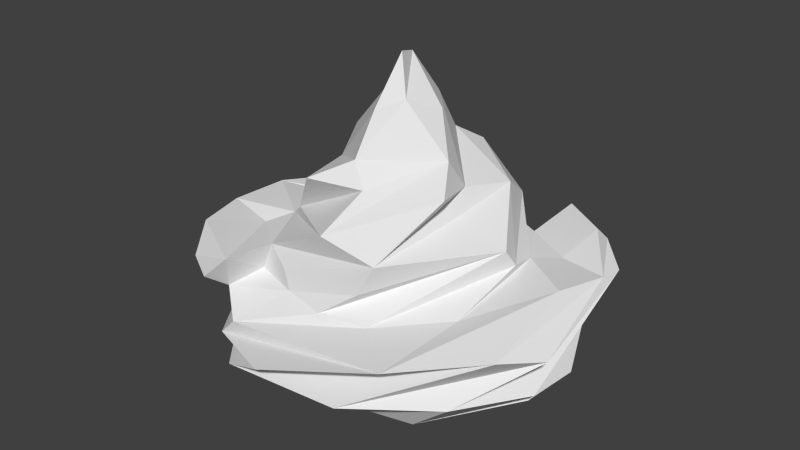 # Source: Bush1.blend  (saved by Blender 2.74.0; exported with 4.5.12 LTS)
import bpy
from mathutils import Matrix  # noqa: F401  (used for matrix-valued properties, if any)

bpy.ops.wm.read_factory_settings(use_empty=True)
scene = bpy.context.scene
scene.name = 'Scene'

# ---- collections
col_collection_1 = bpy.data.collections.new('Collection 1'); scene.collection.children.link(col_collection_1)

# ---- world
world_world = bpy.data.worlds.new('World'); scene.world = world_world
world_world.color = (0.05088, 0.05088, 0.05088)
world_world.use_sun_shadow = False
world_world.sun_shadow_jitter_overblur = 0.0
world_world.cycles.sampling_method = 'MANUAL'
world_world.cycles.sample_map_resolution = 256

# ---- meshes
me_icosphere = bpy.data.meshes.new('Icosphere')
me_icosphere.from_pydata([(-0.7801, 0.9258, 1.026), (-0.8993, 1.231, 0.397), (0.6687, 0.6845, 1.404), (0.05103, -0.8507, 1.144), (0.4431, -0.965, 1.13), (-0.2304, -0.9438, 1.059), (0.8965, 0.7187, 1.289), (0.2178, 0.8979, 1.129), (-0.6303, 0.8011, 1.363), (-0.102, 0.8153, 1.212), (0.4073, -0.653, 1.472), (0.4148, 0.7945, 1.332), (0.7126, -0.2236, 1.447), (0.4012, 0.6527, 1.476), (0.19, -0.6664, 1.558), (0.189, 0.6657, 1.561), (-0.3327, -0.6127, 1.714), (-0.3318, 0.6126, 1.716), (-0.07608, -0.6197, 1.717), (-0.077, 0.6187, 1.718), (-0.5893, 0.1312, 1.642), (-0.5897, -0.1338, 1.641), (-0.4694, 0.5832, 1.544), (-0.4744, -0.5833, 1.539), (-0.7084, 0.2396, 1.448), (0.6822, 0.2079, 1.488), (-0.4927, -0.04098, 1.77), (0.3874, -0.3289, 1.923), (0.3874, 0.3283, 1.923), (-0.3551, 0.7771, 1.331), (0.05301, 0.8133, 1.133), (0.5455, -0.3052, 1.692), (0.6284, -0.05587, 1.578), (0.5423, 0.3052, 1.696), (0.3772, -0.5831, 1.724), (-0.1581, -0.5237, 1.969), (-0.1568, 0.5237, 1.969), (0.3721, 0.5848, 1.73), (-0.5918, -0.3511, 1.592), (0.007707, -0.3329, 2.186), (0.00795, 0.3328, 2.187), (-0.5873, 0.3527, 1.601), (0.2376, -0.09252, 2.239), (0.5877, 0.1047, 1.607), (-0.2517, -0.1236, 2.166), (-0.2152, 0.2223, 2.155), (-0.2811, 0.9098, 1.225), (-0.146, 1.199, 0.7617), (0.7665, 1.326, 0.6309), (-0.2246, 0.9052, 1.073), (0.4524, 0.9436, 1.15), (1.057, 0.399, 1.102), (-0.8521, -0.1949, 1.302), (0.2429, 0.1469, 2.163), (0.002171, -0.6944, 1.413), (0.001217, 0.6908, 1.413), (0.1078, -1.345, 0.5594), (-0.3963, -0.001833, 1.952), (-0.4799, -0.4896, 1.672), (-1.092, -1.077, 0.5551), (0.4552, 1.383, 0.4095), (0.8811, 1.247, 0.4032), (0.5549, 1.351, 0.6547), (-0.4705, 0.4866, 1.669), (0.4124, 0.0131, 1.928), (-0.8033, 0.1935, 1.32), (0.8131, -0.3294, 1.335), (0.1456, -0.4251, 2.074), (-0.2907, -0.2959, 2.046), (0.1457, 0.4249, 2.075), (-0.3388, 0.3042, 2.011), (-0.433, 0.1661, 1.847), (0.2504, -0.2269, 2.094), (0.4461, -0.1553, 1.824), (0.446, 0.1547, 1.824), (-0.4152, -0.1819, 1.899), (-0.05947, 0.1799, 2.597), (0.004298, -0.209, 2.59), (-0.1794, -0.128, 2.376), (0.1535, 0.01975, 2.61), (-0.177, -0.03775, 2.548), (0.1606, 0.1358, 2.413), (0.3171, -0.03958, 2.066), (-0.1881, 0.3782, 2.067), (-0.1714, 0.156, 2.359), (0.1672, -0.1004, 2.438), (0.04704, -0.2359, 2.347), (-0.02591, 0.2555, 2.41), (0.8149, 0.5483, 1.359), (-0.2778, -0.9305, 1.204), (-0.3045, 0.1123, 2.051), (0.9376, -0.5885, 1.318), (0.8561, 0.8677, 0.9305), (-1.148, 0.2686, 0.8808), (0.9022, -0.9207, 1.001), (-0.06286, -1.347, 0.5772), (0.587, 1.404, 0.2332), (-0.7258, -1.383, 0.202), (-0.1352, -1.53, 0.2331), (-0.8875, 1.318, -0.1115), (-1.39, 0.5808, 0.3174), (-1.941, 0.2757, 0.3328), (1.728, 1.657, -0.5381), (1.404, 0.8117, 0.1949), (-1.037, 1.136, 0.1609), (-2.329, 0.3692, -0.57), (0.01315, 1.384, 0.4574), (2.276, -0.8065, 0.2614), (-0.9071, 0.1685, 1.24), (-0.9131, 0.9914, 0.7052), (2.229, 0.4793, 0.3859), (-0.9167, 0.8197, 0.9929), (-0.4351, -1.378, 0.5302), (0.1211, 1.344, 0.6104), (-1.862, 0.7016, -0.9167), (-2.449, -0.3392, -0.3556), (-2.259, 0.8159, -0.5222), (1.795, 1.013, -0.8886), (2.375, 0.4339, -0.4579), (-2.493, -0.6816, -0.1285), (2.298, 0.008873, -0.6288), (-2.31, -0.09444, -0.6202), (2.268, 0.3261, -0.6401), (-1.998, 1.204, -0.6302), (-0.7934, 1.019, -1.216), (1.072, -1.083, -1.125), (1.955, 1.565, -0.04918), (-1.6, 0.8259, -1.013), (1.847, 0.5011, -0.9365), (2.307, -0.7584, -0.4405), (-2.095, -0.6938, -0.7119), (-1.634, 1.832, -0.02918), (-1.325, 0.6651, -1.073), (-2.148, 1.16, -0.4224), (1.998, 1.06, -0.685), (0.7371, 1.088, -1.28), (0.6063, 1.635, -1.08), (0.2487, 1.56, -1.094), (-1.501, 1.848, -0.445), (-0.03258, 2.228, -0.567), (1.027, 1.995, -0.8455), (-1.02, 1.417, -1.046), (1.334, 1.951, -0.6131), (-0.9609, 0.9387, -1.167), (1.26, 0.755, -1.078), (-1.405, 0.5277, -1.081), (-1.716, 0.2497, -1.096), (-2.322, 0.5898, -0.4925), (-1.82, 0.9587, -0.886), (2.032, -0.4194, -0.7681), (-1.979, -0.9667, 0.388), (-2.056, -0.2055, -0.7301), (-2.186, 0.2477, -0.6959), (-1.946, -0.3184, -0.865), (2.127, 1.116, -0.5322), (2.211, 0.7468, -0.6107), (-1.873, -0.5135, -0.9428), (1.88, 0.3267, -0.8591), (2.199, 0.5377, -0.6495), (-2.265, 1.003, -0.3192), (-0.02526, 1.949, -0.249), (-1.948, 1.396, 0.2449), (2.147, 0.1587, -0.7151), (2.19, -0.1996, -0.6982), (2.408, -0.3979, 0.3412), (2.296, -0.4955, -0.5761), (2.239, 0.9687, 0.229), (-1.904, -1.188, 0.3551), (-2.019, 0.7091, -0.7498), (-0.1082, -2.165, -0.7509), (-0.8937, 1.89, -0.9776), (-0.3753, 2.093, -0.3399), (-1.18, -1.394, -0.03736), (-1.376, -1.592, -0.937), (2.129, 1.31, -0.1734), (1.268, -1.9, -0.05562), (-0.4987, 1.777, -0.1676), (1.561, -1.815, 0.06042), (0.4956, -2.097, -0.3629), (-0.3537, -2.187, -0.6607), (-0.8422, 1.887, -0.1713), (-0.8075, -2.159, -0.6965), (0.08357, -1.805, -0.1928), (-0.33, 1.997, -0.9298), (-1.558, -1.401, -0.9346), (1.127, 1.589, -0.07455), (-1.301, 1.606, -0.9572), (-1.486, -1.35, 0.1519), (1.368, 1.452, 0.06009), (1.616, -1.325, -0.9324), (-1.938, 1.14, 0.3714), (1.893, 1.527, 0.1748), (1.844, -1.614, 0.1219), (0.3716, 1.813, -0.1798), (-0.5746, 2.139, -0.4931), (0.8302, 2.16, -0.6491), (1.046, 1.207, -1.078), (-0.8692, -1.102, -1.239), (-1.096, -1.028, -1.123), (1.876, -0.6269, -0.9259), (-1.704, 1.672, -0.419), (1.947, -0.7673, -0.849), (-1.299, 1.155, -1.069), (-0.4448, -1.881, -1.027), (0.1517, 2.168, -0.7414), (0.7647, 1.458, -1.064), (-0.8486, 1.307, -1.098), (-1.259, -0.9049, -1.11), (0.9644, 0.8853, -1.217), (1.09, 0.8052, -1.112), (1.006, 0.5886, -1.324), (1.293, -1.05, -1.102), (1.273, 0.9471, -1.071), (-1.339, 0.8555, -1.076), (1.1, -1.649, -0.997), (-1.192, -1.928, -0.8159), (0.9452, 1.331, -1.075), (-0.7954, 2.161, -0.5408), (-0.04902, 1.817, -0.961), (0.9028, -2.125, -0.404), (0.6452, 2.157, -0.5808), (0.5996, 1.707, -0.1425), (0.8376, 1.59, -0.1477), (-0.0683, 1.745, -0.1895), (-0.5685, -2.151, -0.5609), (0.7452, -2.143, -0.7776), (1.238, -1.995, -0.6352), (0.8374, -1.787, -0.1636), (-1.864, -1.309, -0.6987), (1.502, -1.191, 0.1674), (-1.585, 1.282, 0.2224), (2.486, 0.7125, -0.1028), (-2.185, -1.276, 0.07758), (-2.097, -1.338, -0.1814), (-1.714, -1.374, -0.813), (2.064, -0.9626, 0.3761), (2.133, -1.252, 0.1956), (1.649, 1.803, -0.1576), (1.667, 1.498, -0.8004), (-1.498, 1.761, 0.1031), (-1.16, 2.101, -0.3425), (-1.872, -0.2633, 0.3251), (0.314, 1.106, 0.8124), (1.676, -1.703, -0.5618), (-0.6782, 1.762, -0.1634), (-1.038, -2.089, -0.6688), (-0.5432, -1.751, -1.081), (0.6579, -1.806, -0.2003), (1.809, 1.437, -0.6935), (0.4473, 2.168, -0.5452), (0.3174, 2.035, -0.8978), (0.2476, -2.166, -0.7411), (-0.06978, -1.982, -0.9229), (0.08486, -2.189, -0.6691), (-0.2464, 2.193, -0.5878), (0.2163, 2.184, -0.5501), (-0.05086, -2.136, -0.3523), (0.4727, -1.903, -0.236), (-0.4149, 1.924, -0.2367), (-0.186, 2.127, -0.774), (1.016, -1.78, -0.1314), (-1.182, 1.964, -0.7639), (-1.038, 1.854, -0.1522), (-1.409, 1.796, -0.8242), (-1.305, -1.795, -0.8667), (-1.368, 1.922, -0.05366), (1.635, 0.9635, -0.9865), (2.242, -0.9697, -0.4331), (1.833, 1.227, -0.7533), (-1.8, -0.8773, -0.9424), (-1.85, 1.094, -0.7682), (-2.143, 0.6497, -0.6657), (1.53, 1.643, -0.8389), (2.064, 1.289, 0.2402), (1.06, -2.048, -0.706), (-1.697, 1.273, -0.8471), (-0.8526, 2.131, -0.7541), (-0.5632, 1.914, -1.002), (0.5558, -2.151, -0.6868), (0.1686, 2.059, -0.8776), (0.3622, 2.064, -0.328), (-0.3195, -2.119, -0.8153), (0.5292, 1.892, -1.006), (0.2718, -2.027, -0.9019), (1.172, 1.859, -0.892), (-1.516, 1.462, -0.9283), (-2.015, 1.364, -0.376), (1.523, 1.211, -1.028), (1.543, -1.806, -0.6308), (0.8858, -1.252, -1.167), (-1.714, -1.04, -0.9638), (1.063, 1.727, -0.9732), (0.6866, -1.604, -1.099), (1.044, 2.099, -0.5774), (-0.7465, 1.77, -1.038), (0.2155, 1.698, -1.033), (-0.7802, 1.465, -1.08), (-0.5213, 1.498, -1.153), (0.3031, -1.924, -0.2299), (-0.04264, 2.136, -0.7349), (-0.4407, -1.931, -0.2401), (-0.2091, 2.023, -0.2887), (0.5454, 1.218, 0.7578), (-0.3826, 2.135, -0.5215), (0.8921, -2.131, -0.6179), (-1.754, -1.376, 0.2809), (0.02624, -1.48, 0.3118), (0.474, -1.366, 0.5445), (-0.1728, 1.074, 0.7904), (-0.145, -1.257, 0.7431), (-0.3521, -1.026, 0.9525), (-0.6354, -1.11, 0.892), (0.5108, -1.431, 0.2503), (0.5184, -1.284, 0.7328), (-2.334, 0.3978, 0.3914), (-1.633, 0.162, 0.2908), (-2.51, -0.07663, -0.1933), (2.33, -0.02145, 0.4721), (-2.476, 0.3982, -0.2988), (1.881, 0.7243, 0.3566), (-2.052, -1.137, -0.6167), (1.872, -1.518, -0.4819), (-1.742, -1.64, -0.5464), (1.438, 1.83, 0.05703), (1.728, 1.462, 0.2306), (1.388, 1.817, -0.7977), (0.6937, -1.983, -0.913), (1.27, -1.688, -0.8906), (1.936, -0.1531, 0.3061), (-1.504, -1.854, 0.02993), (-1.928, -1.458, -0.47), (1.815, 1.577, -0.3303), (-1.902, 1.459, -0.5448), (2.273, 0.9261, -0.3877), (1.835, -1.245, 0.3291), (1.833, 1.192, 0.3386), (1.819, -0.4334, 0.3758), (2.004, -1.359, -0.4444), (-2.09, -0.4817, 0.3596), (-1.829, -1.554, 0.1825), (-2.108, 0.5181, 0.3546), (1.745, 0.2495, 0.3169), (2.273, -0.5468, 0.3611), (-1.831, -0.4751, 0.366), (2.415, -0.883, -0.1408), (-1.556, -1.1, 0.2071), (2.424, 0.8907, -0.09126), (-2.342, -0.8498, -0.2895), (-1.435, -1.647, 0.1092), (1.402, -1.921, -0.5077), (1.388, 1.98, -0.3027), (-0.9665, -1.73, -0.1528), (-1.498, -1.86, -0.4042), (-1.042, -1.529, -0.09116), (-1.999, 1.496, 0.03984), (1.46, 1.096, 0.07749), (1.643, 1.001, 0.2383), (1.593, -1.059, 0.2122), (-2.539, 0.2632, -0.1515), (2.548, 0.4793, -0.1364), (2.488, -0.05482, -0.2828), (2.481, -0.2445, -0.3234), (-2.43, -0.5059, -0.3175), (1.977, 0.05235, 0.2975), (2.453, -0.557, -0.2812), (-1.92, -1.586, 0.009783), (-1.667, 1.02, 0.2224), (-1.344, -1.989, -0.4408), (-1.031, 1.497, -0.1022), (0.09671, -0.1606, -1.71), (0.096, 0.1605, -1.71), (0.4727, 0.05397, -1.622), (-0.1494, -0.0001289, -1.705), (0.4443, -0.3461, -1.599), (-0.6461, 0.6789, -1.553), (0.4885, -0.1553, -1.606), (0.627, -0.6613, -1.56), (0.08146, -0.402, -1.689), (-0.5478, 0.001283, -1.594), (-0.2982, 0.1943, -1.655), (0.1408, 0.3591, -1.682), (0.4929, 0.2698, -1.587), (-0.1761, -1.153, -1.408), (-0.9424, 0.6741, -1.377), (-0.7595, 0.5445, -1.541), (-1.04, 0.2132, -1.5), (-0.7652, -0.3382, -1.522), (-1.24, 0.1201, -1.209), (-0.8446, -0.5278, -1.51), (-0.002981, 0.7707, -1.635), (-0.3037, 0.9047, -1.501), (1.408, -0.1937, -1.281), (0.4511, 0.8101, -1.512), (-0.2226, 1.418, -1.31), (0.1767, -1.442, -1.282), (-0.722, -1.138, -1.343), (-0.8031, -1.273, -1.234), (-0.1126, -1.422, -1.274), (0.9857, -0.7214, -1.33), (1.684, 0.02062, -1.19), (1.157, 0.06949, -1.189), (1.504, 0.1708, -1.26), (1.028, -0.3684, -1.464), (1.496, -0.7997, -1.08), (1.146, -0.2361, -1.321), (-0.9777, -0.5317, -1.408), (0.8572, -0.1795, -1.515), (1.974, 0.3784, 0.313), (1.945, 0.5659, 0.3332), (2.545, 0.02028, 0.03402), (2.378, 0.3617, 0.379), (2.497, 0.2887, -0.2768), (-2.54, 0.03734, 0.138), (-2.356, 0.7919, -0.2964), (-2.322, -0.453, 0.3699), (-2.169, 0.4877, -0.6669), (-2.45, 0.2069, -0.4094), (-2.256, 0.7252, 0.3145), (2.032, -0.3582, 0.3274), (2.105, -0.7328, 0.3418), (-2.266, -0.094, 0.4517), (-2.143, -0.5612, -0.6738), (-2.314, -0.6362, 0.303), (2.472, -0.7156, -0.1519), (2.343, 0.6174, 0.28), (-2.455, -0.03349, -0.4138), (-2.422, -0.2759, 0.3841), (-2.261, -0.8889, -0.4643), (-2.101, 1.058, -0.607), (2.431, -0.09915, -0.4652), (-2.225, 1.194, -0.1662), (1.786, -1.263, -0.7955), (2.232, -1.174, -0.1834), (-2.009, -0.8141, -0.7293), (1.99, 1.389, -0.3503), (2.268, 1.107, 0.1101), (1.987, -1.41, -0.2803), (1.975, -1.379, 0.2155), (-1.827, -1.497, -0.634), (-1.794, 1.579, -0.5875), (-1.688, 1.679, 0.1295), (-1.635, 1.73, -0.6533), (1.744, -1.639, -0.3751), (2.312, -1.031, -0.203), (1.627, -1.673, -0.7511), (1.179, 1.971, -0.7329), (-1.782, -1.697, 0.01629), (1.766, -1.411, 0.2552), (2.036, 1.46, 0.04491), (2.126, -1.059, -0.5763), (-1.91, 0.6682, 0.3539), (2.411, 0.7343, 0.09435), (2.389, -0.4244, -0.4321), (2.431, -0.6058, 0.1377), (1.972, 0.08142, -0.7764), (-2.409, -0.2151, -0.5001), (-2.539, 0.083, -0.04537), (2.51, -0.2229, 0.158), (-2.251, -1.119, -0.2019), (2.131, 0.9574, -0.6053), (-2.322, 0.8544, 0.1721), (-2.327, 1.081, -0.09955), (1.6, 1.206, 0.2131), (-2.122, -1.082, 0.3108), (1.824, 0.9701, 0.3304), (-2.487, 0.2536, 0.2865), (-1.73, -0.9353, 0.3102), (2.043, -1.248, -0.5429), (-2.212, 0.991, -0.4763), (-2.364, -0.6724, -0.3394), (-2.436, -0.8129, 0.02007), (-2.44, 0.7389, 0.0733), (2.454, 0.5141, -0.2913), (-1.931, -0.1229, 0.3071), (-2.413, 0.5702, -0.3104), (1.638, 1.69, -0.7205), (-2.055, 1.379, -0.1745), (-1.234, -1.981, -0.6315), (1.488, 1.915, -0.1007), (1.854, 1.525, -0.5407), (-1.339, 1.995, -0.2935), (-1.002, 1.961, -0.8448), (-1.175, 2.05, -0.5545), (0.9587, 1.832, -0.9397), (0.9369, 2.094, -0.3882), (0.6951, 1.79, -1.022), (0.8115, 2.07, -0.812), (-0.9662, 2.104, -0.4523), (-0.7323, -2.044, -0.8536), (-0.8213, -2.133, -0.5224), (-1.476, 1.837, -0.6627), (1.101, 1.885, -0.1393), (0.972, 1.965, -0.2541), (-0.732, 2.099, -0.3896), (-1.174, -1.825, -0.06753), (-1.455, -1.744, -0.8179), (-1.485, 1.538, 0.1272), (-2.15, 0.2678, 0.3809), (1.583, -0.9085, 0.2297), (-2.476, 0.1111, -0.2855), (-1.522, 0.7982, 0.232), (-1.769, 1.29, 0.2865), (-1.421, -1.144, 0.1133), (1.38, -1.275, 0.09332), (-1.866, -0.8392, 0.3783), (2.179, 1.281, 0.03698), (2.1, -1.272, -0.2698), (2.404, -0.8123, 0.06933), (-2.471, -0.6219, 0.07071), (-2.484, 0.4106, 0.148), (2.511, 0.1016, -0.1804), (2.494, -0.4149, 0.09872), (-2.533, -0.1244, 0.02282), (2.406, 0.2006, 0.4024), (1.973, 0.2116, 0.3142), (2.151, 1.159, -0.3588), (-1.91, 0.8535, 0.358), (1.352, 1.224, 0.06602), (1.206, 1.341, -0.05387), (-1.247, 1.795, -0.03837), (1.17, -1.681, -0.07242), (0.8449, -1.99, -0.2314), (-1.059, 2.032, -0.2104), (1.391, -1.694, 0.07343), (1.239, -1.867, -0.8373), (1.63, 1.74, -0.3929), (-1.512, 1.893, -0.2221), (1.782, 1.705, -0.02112), (-1.528, -1.594, -0.841), (-2.146, 0.8784, -0.6388), (2.196, -0.3551, -0.6939), (1.302, 1.428, -1.005), (-1.177, 1.266, -1.07), (-1.641, 1.446, -0.8315), (1.95, -1.147, -0.6976), (2.062, 1.254, -0.4428), (2.531, -0.3858, -0.1835), (2.143, -0.03698, 0.3862), (-2.548, 0.4039, -0.01988), (-2.452, -0.08789, 0.3775), (2.382, 0.759, -0.2641), (-0.6134, 2.136, -0.6762), (1.592, -1.772, -0.4208), (-2.219, 0.07486, 0.3907), (-2.462, 0.06738, 0.2972), (2.241, -0.3881, 0.3677), (2.518, -0.06868, 0.1856), (2.362, 0.942, 0.07069), (1.925, -0.8233, 0.3633), (1.955, -1.109, 0.3753), (-2.261, 1.169, 0.01783), (-1.817, 1.034, 0.3221), (-2.338, 1.002, 0.07133), (-1.691, -1.202, 0.2873), (2.223, -1.233, 0.0009972), (1.227, -1.301, 0.02704), (-1.838, 1.642, 0.03122), (-2.053, -1.446, -0.01993), (1.558, 1.638, 0.1391), (-1.567, -1.53, 0.1754), (-1.651, -1.719, -0.4256), (1.717, -1.754, -0.01495), (1.253, 1.765, -0.02138), (-0.6229, -1.936, -0.2438), (-0.9885, 1.684, -0.1446), (1.476, -1.907, -0.2972), (1.291, -2.042, -0.4481), (0.4517, 1.95, -0.2653), (0.2328, -2.205, -0.5371), (0.336, -1.923, -0.9593), (1.253, 2.047, -0.4695), (1.463, 1.898, -0.4531), (-1.727, 1.755, -0.1467), (1.41, 1.673, 0.09388), (1.378, -1.49, 0.08178), (-1.483, 1.139, 0.1364), (1.867, 1.368, 0.2665), (1.97, -1.534, 0.04523), (1.807, -1.073, 0.3322), (1.678, -1.216, 0.2757), (-2.028, -1.221, 0.2138), (1.961, 0.8826, 0.3611), (2.162, -1.009, 0.2203), (-1.267, 0.4986, 0.4438), (-1.437, -0.2365, 0.632), (1.162, -1.023, 0.2028), (-1.333, -1.375, 0.06076), (1.771, 1.648, 0.1242), (-1.349, 1.693, 0.05426), (-1.306, -1.517, 0.03373), (1.432, -1.882, -0.1142), (-1.881, 1.508, -0.3742), (1.857, -1.577, -0.3109), (-2.042, 1.214, 0.2417), (-2.15, -1.21, -0.2942), (-2.012, -1.398, -0.3258), (2.136, 1.069, 0.2448), (-2.379, -0.952, -0.1209), (-2.233, -1.054, 0.1731), (2.562, -0.3465, -0.04205), (2.529, 0.2118, 0.08614), (-2.375, -0.7245, 0.1615), (2.56, 0.2616, -0.09057), (2.491, -0.1576, 0.3372), (-2.046, 0.05024, 0.3155), (2.477, 0.4709, 0.1363), (-2.534, 0.5632, -0.1035), (1.52, 1.404, 0.1648), (0.2723, -1.476, 0.2331), (-2.211, 1.099, 0.1967), (0.5377, -1.344, 0.6555), (0.667, -1.4, 0.2086), (-0.7989, 1.291, 0.6215), (-2.564, -0.352, -0.03889), (-0.07093, 1.309, 0.6056), (0.4053, -1.413, 0.3558), (1.257, 1.063, 0.07768), (-1.799, 1.406, -0.7206), (-2.104, 0.8595, 0.3679), (0.6317, 1.873, -0.2035), (-1.445, -0.7767, -1.069), (2.073, -1.415, -0.07301), (1.223, 0.3689, 0.6474), (-0.6607, 1.392, 0.1378), (-1.081, -0.7946, -1.131), (2.027, 1.041, 0.3837), (-0.1766, -1.51, -0.01069), (-0.675, -1.657, -0.1101), (1.52, -0.03464, 0.344), (-0.2601, 1.29, 0.6485), (-0.09739, -0.8333, 1.205), (-0.3433, -0.7882, 1.332), (-0.9608, 1.156, 0.6118), (-0.6196, 1.226, 0.7762), (-1.747, 0.3333, 0.3673), (-2.247, -0.8094, 0.29), (-1.423, -0.01314, -1.316), (0.2278, -1.144, 0.7843), (0.4099, -0.808, 1.326), (-1.039, 0.6409, 0.9964), (1.08, 0.6585, 0.8023), (-0.7252, 0.9247, 1.252), (-0.9818, 0.5436, 1.27), (1.303, -0.1205, 0.8618), (0.8395, 0.9923, 0.8124), (0.3863, -1.41, -1.307), (1.264, 0.258, 0.756), (1.115, 0.6223, -1.139), (-1.106, 0.4444, 0.9518), (-0.896, 0.2156, -1.546), (-0.7028, 0.3489, -1.537), (0.8197, 0.2366, 1.311), (0.7256, 0.3783, 1.422), (-1.072, 0.3882, -1.375), (0.9706, 0.2653, 1.156), (0.7736, 0.3399, -1.53), (1.301, 0.2578, 0.5302), (-2.425, 0.8912, -0.04592), (-0.8101, 0.383, 1.38), (-1.226, 0.3688, 0.5497), (-1.793, 1.536, 0.2055), (1.087, 0.7513, 0.5621), (1.058, 0.9712, 0.5585), (-1.883, 1.585, -0.187), (1.159, 0.5603, 0.5548), (-1.128, 0.6786, 0.5107), (0.2353, -1.323, -1.396), (0.7918, -1.333, 0.3567), (-0.881, -1.38, -0.05937), (-0.2054, -1.003, 0.8557), (-0.4403, -1.403, -1.305), (0.473, -1.057, 0.8674), (-2.363, 0.1134, -0.5708), (-0.6448, -1.398, 0.03781), (-1.154, 1.006, -1.107), (1.007, 0.7204, 1.072), (1.388, 0.02456, 0.5147), (0.6473, -1.409, 0.03255), (-1.123, 0.7736, -1.092), (1.08, 0.5565, 0.9348), (-1.184, 0.8772, 0.3388), (1.279, 0.4596, 0.4263), (-2.157, 1.295, 0.1135), (-0.566, -1.408, 0.2545), (-1.025, 1.183, -1.102), (-0.463, 1.312, 0.669), (0.8457, 0.8839, 1.16), (1.397, 0.5819, 0.3096), (0.7457, 0.6092, -1.543), (-0.8709, 0.6644, 1.364), (0.6466, -1.839, -1.045), (1.052, -0.7631, 0.9566), (0.1499, 1.061, 0.7957), (-0.2069, 0.9664, 0.8894), (0.3684, -1.767, -0.1413), (0.322, 1.404, 0.2805), (1.286, -0.6034, 0.8176), (0.2639, 1.49, 0.1701), (0.3941, -2.184, -0.6094), (-0.2452, -1.329, 0.6004), (1.555, -0.2847, -1.217), (-1.243, -0.2673, 0.9583), (-0.7014, -0.9035, 1.298), (1.001, -1.379, -1.102), (1.303, 1.156, -1.075), (-1.346, 0.7623, 0.1717), (-1.351, 1.336, 0.03167), (1.608, 0.8016, 0.2699), (1.37, 0.5222, -1.119), (-1.553, 1.242, -1.015), (-1.795, -0.05359, -1.114), (1.955, -0.2106, -0.8139), (-2.305, -0.3416, -0.6051), (1.843, 0.03311, -1.083), (1.282, -0.5868, -1.15), (-1.532, -0.4027, -1.158), (1.593, -1.844, -0.1925), (-1.955, -0.7358, -0.8779), (-1.766, -1.185, -0.8616), (-2.161, -0.943, -0.6049), (2.182, -0.6541, -0.6516), (1.638, -0.9357, -1.054), (2.321, 0.7211, -0.4275), (2.408, 0.163, -0.5073), (-1.557, -0.5722, -1.078), (1.708, -0.4413, -1.059), (2.147, -1.164, -0.4218), (1.529, 0.007902, -1.312), (1.46, -0.9935, -1.102), (-0.231, 1.502, 0.1352), (0.7233, -2.158, -0.5394), (-0.3212, -1.572, -0.0708), (1.441, -1.377, -1.018), (0.008263, -1.511, -1.165), (-0.1222, -0.9687, -1.429), (-0.9587, -1.247, -1.142), (0.628, -0.8463, -1.494), (-1.389, 0.2073, -1.277), (-1.466, 0.9992, -1.078), (-2.028, -1.296, -0.505), (-1.853, -1.572, -0.2683), (1.85, -1.646, -0.1341), (-1.634, -0.8767, -1.043), (1.749, -1.151, -0.9142), (-1.733, -0.6666, -1.027), (-2.29, -0.6837, -0.5227), (1.776, 0.3084, -1.017), (-1.611, 0.5918, -1.014), (1.098, -0.07039, -1.295), (-0.2852, 1.528, -1.161), (-0.7995, 0.7309, -1.506), (0.3516, -0.8136, -1.562), (0.09893, -0.8996, -1.523), (-0.3826, -1.683, -1.12), (0.5346, 1.214, -1.372), (0.6709, -2.026, -0.2678), (0.0784, -1.641, -0.1121), (1.414, -1.835, -0.7835), (-0.05023, -1.96, -0.2467), (-2.199, -1.081, -0.4075), (1.918, -1.316, -0.6533), (-1.837, -0.2601, -1.037), (-2.043, 0.5119, -0.7663), (-0.491, 0.8464, -1.499), (0.4807, 0.6624, -1.58), (0.3716, 1.324, -1.363), (0.1792, -1.014, -1.409), (-0.6836, 1.325, -1.144), (-1.654, -1.812, -0.1408), (1.848, -0.932, -0.8993), (1.444, -0.635, -1.082), (2.137, -0.88, -0.6442), (2.328, -0.2886, -0.5908), (-1.56, 0.369, -1.106), (-1.62, -0.181, -1.208), (-0.3536, -1.006, -1.395), (0.1012, 0.8919, -1.532), (0.3458, 0.4424, -1.621), (1.476, 1.439, -0.9643), (1.131, 1.421, -1.048), (-0.1702, -2.221, -0.5205), (0.07167, -2.228, -0.465), (-0.5539, -1.508, -0.04134), (-0.2403, 1.857, -0.2009), (1.52, 0.8083, -1.049), (1.911, -0.4734, -0.9305), (-1.994, 0.9252, -0.7289), (1.478, 0.3318, -1.199), (1.357, -0.366, -1.254), (0.8931, 0.5677, -1.476), (-0.1236, 0.9419, -1.458), (-0.123, 0.1943, -1.704), (-0.5318, -1.795, -0.1627), (-0.3891, -0.695, -1.598), (-0.123, -0.1945, -1.704), (-0.3233, 0.4594, -1.628), (-0.3401, -0.4328, -1.623), (-0.4695, 0.1903, -1.606), (0.6619, 0.2046, -1.532), (-0.6264, -0.1544, -1.545), (0.2627, -0.4813, -1.648), (0.2951, 0.831, -1.562), (0.277, 2.189e-05, -1.662), (-0.4524, -0.2595, -1.603), (0.6758, 0.7881, -1.502), (-0.4714, 0.6349, -1.585), (-0.6293, 0.1859, -1.542), (-0.4562, 1.373, -1.273), (0.712, 1.442, -0.1371), (0.4453, -0.6194, -1.595), (0.2237, 0.9674, -1.446), (0.7128, 0.9464, -1.422), (-0.3493, 1.002, -1.365), (0.4334, 1.521, -1.15), (-0.7145, -2.081, -0.3249), (0.6661, -1.047, -1.392), (0.6141, -1.461, -1.171), (-0.9474, -0.9148, -1.175), (-0.813, -1.438, -1.115), (-0.5637, -1.145, -1.391), (-1.148, 1.721, -0.9595), (0.9357, -0.8703, -1.226), (1.075, 0.9925, -1.104), (-1.196, 1.587, -0.039), (1.469, 1.014, -1.084), (0.2643, -1.506, 0.03678), (-0.6462, 2.105, -0.8546), (0.3828, 1.776, -1.069), (-0.1761, 2.169, -0.3697), (0.1772, 2.164, -0.3636), (0.4451, 1.584, -0.1114), (0.4625, 0.9975, 0.8924), (0.09977, 1.678, -0.1433), (-0.5969, 2.005, -0.2648), (-0.2425, -1.768, -0.1495), (0.4867, -1.543, -0.04567), (-0.4432, -2.099, -0.356), (0.899, 1.835, -0.1469), (0.08803, -2.047, -0.9048), (0.809, -1.385, -1.14), (0.782, 1.267, -1.127), (-0.2652, -1.943, -0.969), (-1.365, 1.938, -0.5696), (1.05, 1.266, -0.1227), (-1.382, -1.324, -1.058), (0.4348, -1.588, -1.144), (0.2238, -1.582, -1.116), (-0.1952, -1.637, -1.067), (-0.8895, 2.055, -0.2809), (-0.6322, -1.502, -1.136), (1.028, -1.981, -0.1799), (1.073, -1.906, -0.8976), (-0.9857, -1.518, -1.057), (1.157, 2.103, -0.338), (1.23, -0.7846, -1.098), (-0.2729, 1.57, -0.09559), (-1.378, -0.4971, -1.175), (-0.8955, 0.8308, -1.32), (-0.4115, -1.251, -1.4), (-0.259, -1.479, -1.23), (-1.034, 2.096, -0.646), (0.137, 1.449, -1.281), (-0.9318, -1.956, -0.9293), (0.3697, -1.207, -1.406), (-1.079, -1.952, -0.152), (-0.655, -1.919, -1.005), (0.8809, -2.007, -0.914), (0.6261, 1.398, -0.000793), (2.027, 0.8385, -0.7313), (-1.197, -1.258, -1.1), (1.498, -0.4678, -1.118), (0.7601, 1.307, 0.2575), (0.1994, -1.813, -1.002), (-1.372, -1.968, -0.122), (1.089, -0.8717, -1.108), (1.048, 1.114, 0.1915), (-1.7, 0.8391, 0.3237), (-1.204, -1.457, -1.04), (0.4727, -2.033, -0.917), (-1.043, 0.611, -1.195), (0.5851, 1.387, -1.199), (-0.598, 1.651, -1.091), (0.828, -0.9539, -1.355), (-0.3274, -0.8846, -1.529), (-0.2151, -0.6046, -1.655), (-0.1702, 0.6383, -1.662), (0.004784, -0.7052, -1.659), (0.08353, 0.5225, -1.689), (0.8929, 1.676, -1.035), (-0.6207, 1.105, -1.318), (-0.8845, 1.616, -1.04), (0.04852, 1.624, -1.0), (-0.8497, 1.54, -0.1671), (0.8793, 1.04, -1.143), (1.105, 0.4831, -1.237), (0.3455, 2.163, -0.748), (-0.2973, 1.781, -1.04), (-0.07415, 1.477, -1.238), (0.02814, -1.376, -1.359), (0.3379, 1.143, -1.393), (0.5898, 2.076, -0.8847), (-0.1457, 1.606, -1.031), (-0.4106, 1.207, -1.357), (0.149, 1.267, -1.4), (0.2136, 1.913, -0.2389), (0.1819, 1.865, -0.9708), (1.283, 1.683, -0.9311), (0.9139, 1.151, 0.669), (-1.167, -0.03361, -1.177), (-2.133, 0.07618, -0.7222), (1.911, -0.0389, -0.9148), (-2.537, 0.2454, 0.07227), (-1.863, 0.1119, -1.024), (-2.52, -0.169, 0.2101), (-1.329, 1.35, -1.037), (-0.9051, 0.8227, 0.8128), (-1.274, 1.091, 0.08704), (1.914, 0.1826, -0.8919), (1.584, 0.5789, -1.009), (2.028, 0.596, -0.7913), (1.536, 1.815, -0.6036), (1.361, 0.1222, -1.276), (1.269, 0.3468, -1.214), (-1.177, 0.3056, -1.253), (1.705, -0.1252, -1.153), (2.55, -0.1689, -0.02489), (0.5319, 2.088, -0.3508), (-0.07845, 1.543, -0.09656), (-0.04958, -1.105, 0.797), (-0.311, 1.419, 0.2962), (-0.1273, 1.476, 0.2703), (-0.4458, 1.374, 0.4408), (0.07454, 1.447, 0.3216), (-0.3205, -1.418, 0.3297), (-0.388, 2.172, -0.7088), (-0.5689, -0.7948, 1.357), (1.961, 1.375, -0.5392), (0.8733, 1.356, -0.1111), (1.149, 0.9747, 0.313), (-0.7011, 0.908, -1.439), (-0.6028, 0.9979, 1.001), (0.2131, -0.912, 1.108), (-0.5242, -1.328, 0.7082), (-0.01135, 0.9899, 0.7999), (-0.4114, 1.01, 0.8847), (-0.7774, 1.311, 0.2715), (-0.5596, 1.386, 0.28), (0.788, 1.96, -0.9674), (0.6772, 0.981, 0.9862), (-1.141, 1.004, 0.2484), (-0.4739, -1.108, 0.8462), (0.8111, -1.382, -0.06979), (-0.807, -1.326, 0.3698), (1.774, -1.48, -0.7142), (-1.244, -0.8584, 0.5937), (1.216, -1.507, -1.024), (-0.9513, -1.056, 0.7805), (2.281, 1.129, -0.153), (2.177, 0.7418, 0.3513), (0.4068, 0.9446, -1.408), (0.1802, 0.717, -1.644), (0.04489, 1.098, -1.381), (0.7909, -0.6118, -1.534), (-0.5586, 0.4497, -1.568), (-0.922, 0.4858, -1.478), (-0.9668, -0.3769, -1.505), (-0.6097, -0.417, -1.558), (-0.5821, -0.9048, -1.462), (1.017, 0.3231, -1.488), (1.036, -0.1925, -1.505), (0.6282, -0.001634, -1.549), (0.04611, -1.171, -1.399), (0.1808, -0.7182, -1.643), (0.4168, -1.001, -1.399), (2.203, -0.2326, 0.4249), (2.513, 0.1627, 0.2584), (-1.658, -0.1542, 0.2942), (-0.6644, -0.6189, -1.558), (2.002, -0.5688, 0.3532), (-0.9111, -0.1524, -1.55), (0.66, -0.718, 1.398), (-1.362, -0.9704, 0.1207), (0.8861, -0.1689, 1.25), (-0.8676, -0.6616, 1.37), (-1.239, -1.151, 0.08344), (-0.995, -0.6868, -1.323), (-1.804, 0.4017, -0.9936), (1.044, -0.6771, 1.175), (1.012, -1.132, 0.2006), (2.203, 0.2249, 0.4257), (1.762, -0.8944, 0.3374), (1.433, -0.9217, 0.1129), (2.117, -0.01933, -0.7306), (1.173, -0.3978, -1.311), (-1.643, -1.675, 0.1482), (-2.06, -0.7021, 0.3652), (-1.261, -0.6785, -1.099), (-2.111, -0.2679, 0.3805), (-1.68, -1.593, -0.7441), (1.18, -0.9959, 0.3606), (1.62, -0.4091, 0.3468), (1.181, -0.5666, 0.9892), (-1.491, -1.842, -0.6673), (1.187, -0.9367, 0.6161), (-1.486, 0.08534, 0.3809), (-1.49, -0.6253, 0.3155), (-1.357, -0.8321, 0.2196), (-1.434, -0.05474, 0.6258), (-1.114, -0.3226, 1.087), (1.794, 0.4327, 0.3723), (1.083, -0.6515, -1.188), (1.85, -0.2305, -1.048), (2.308, -1.079, 0.07503), (-1.165, -0.4241, -1.307), (-1.342, -0.1879, -1.289), (-2.349, -1.028, 0.03625), (1.114, -0.3491, 1.091), (1.184, -0.1269, 1.005), (1.471, -0.4667, 0.4414), (-1.556, 0.38, 0.3349), (-1.11, -0.6053, 1.072), (-1.382, -0.2181, 0.8351), (-1.463, -0.4952, 0.4388), (-2.385, 0.09742, 0.4562), (1.587, 0.1411, 0.3033), (1.235, -0.09406, -1.22), (-1.143, -0.06638, 1.022), (2.078, 0.36, -0.7303), (-1.347, 0.1724, 0.6146), (-0.7986, -0.7217, -1.517), (0.8592, -0.7695, 1.327), (-0.8007, -0.975, -1.362), (0.8106, -0.9417, 1.158), (1.024, -1.251, 0.02025), (2.04, -0.6079, -0.8038), (-0.9621, -1.178, 0.2423), (-1.44, -0.4184, 0.6383), (-1.937, -0.9921, -0.7769), (1.361, -0.627, 0.6457), (-1.787, 0.52, 0.3891), (1.524, 0.3965, 0.3291), (1.813, 0.7637, -0.9391), (-1.068, 0.1749, 1.013), (1.129, 0.2355, -1.279), (-1.227, 0.3623, 0.7485), (0.986, 0.1151, -1.537), (-0.9797, 0.06299, 1.143), (0.8287, 0.01162, -1.537), (-0.8371, 0.01301, 1.298), (1.001, -0.5387, -1.394), (-1.251, 0.492, -1.193), (-1.612, 0.111, -1.254), (1.121, 0.3031, 0.9452), (1.259, 0.05934, 0.8943), (-1.042, -0.522, 1.231), (0.7808, -0.3738, -1.531), (-0.8291, -0.4165, 1.382), (0.6792, -0.1666, -1.527), (1.973, -0.9715, -0.7361), (0.7923, -1.145, -1.287), (-1.354, -1.079, -1.111), (1.242, -1.136, 0.09645), (0.7426, -0.4713, 1.43), (-0.7224, -0.2042, 1.43), (-1.359, -0.6437, 0.6022), (-1.153, -1.032, 0.2342), (-0.7711, -0.9823, 1.033), (1.539, -1.486, 0.1821), (-1.21, -0.9651, 0.3938), (-0.8683, -1.551, -0.1321), (-1.05, -1.247, 0.01787), (1.674, -0.1873, 0.2942), (-1.662, -0.3787, 0.3442), (-2.038, -0.4716, -0.7888), (1.455, -0.3404, 0.6282), (-1.579, -0.8237, 0.2457), (1.487, -0.7092, 0.2428), (-0.9597, -0.8556, 0.9488), (1.188, -1.245, -1.104), (1.49, -1.206, -1.075), (-1.168, -0.7784, 0.8212), (0.9667, -1.516, -0.123), (-1.101, -0.1444, -1.383), (0.865, -1.155, 0.7804), (-0.9631, 0.04147, -1.548), (-1.098, -1.706, -0.9842), (0.9354, 0.04346, 1.179), (1.053, -0.1268, 1.112), (1.328, -2.042, -0.2746), (1.111, -2.113, -0.4373), (-0.9267, -1.253, 0.6062), (1.041, -1.113, 0.646), (-0.7734, -1.339, 0.6476), (-0.9535, -2.121, -0.3738), (-0.644, -1.296, -1.317), (0.7178, -1.012, 0.9557), (0.7202, -1.363, 0.6367), (0.5584, -1.292, -1.354), (-1.193, -2.095, -0.3786), (0.8741, -1.286, 0.6301), (-0.5145, -1.014, 0.9848), (1.427, -0.1151, 0.7228), (-1.947, -0.09189, -0.8717), (1.201, -0.7786, 0.7809), (-1.562, -1.177, -1.058), (0.9943, -0.9036, 0.8445), (1.791, 0.01012, 0.2943), (2.546, -0.5227, -0.05235), (0.6813, -1.244, 0.7915), (0.03538, -1.286, 0.7272), (-0.3254, -1.229, 0.759), (-0.7567, -1.208, 0.8), (-1.327, -0.4763, 0.865), (-1.264, 0.1114, 0.8679), (-1.131, 0.5602, 0.7719), (-0.799, 1.132, 0.7834), (-0.3342, 1.159, 0.7808), (0.03549, 1.253, 0.7441), (0.7191, 1.168, 0.7942), (0.9472, 0.8031, 0.787), (1.168, 0.4896, 0.7727), (0.187, -0.5567, 1.875), (0.1912, -0.7692, 1.311), (0.2621, -0.9846, 0.8662), (1.069, 0.08189, 1.065), (0.7611, 0.003635, 1.398), (0.5137, -0.0004254, 1.742), (-0.4312, -0.367, 1.851), (-0.6549, -0.473, 1.473), (-0.907, -0.8034, 1.244), (-0.4298, 0.3677, 1.853), (-0.646, 0.472, 1.477), (-0.9169, 0.8176, 1.171), (0.187, 0.5567, 1.875), (0.1894, 0.766, 1.313), (0.2597, 0.9554, 0.9082), (0.5906, 0.43, 1.543), (0.9922, 0.5119, 1.271), (0.6418, 0.9109, 1.284), (-0.192, 0.7051, 1.42), (-0.05282, 0.8774, 0.995), (-0.4665, 0.9347, 1.206), (-0.6897, -0.002259, 1.491), (-0.9771, 0.3241, 1.183), (-0.9784, -0.1866, 1.177), (-0.1927, -0.7058, 1.418), (-0.4676, -0.9617, 1.172), (-0.0553, -0.89, 0.9464), (0.5978, -0.4277, 1.536), (0.6331, -0.9328, 1.276), (0.9717, -0.3919, 1.273), (1.221, 0.6559, 0.3868), (1.285, 0.9358, 0.1788), (1.035, 1.121, 0.4386), (-0.1774, 1.365, 0.4672), (-0.4746, 1.455, 0.09943), (-0.6867, 1.391, 0.5156), (-1.378, 0.3073, 0.4123), (-1.791, 0.01012, 0.2943), (-1.477, -0.2287, 0.4428), (-0.6157, -1.41, 0.4553), (-0.4332, -1.467, 0.09219), (-0.1669, -1.416, 0.4168), (1.014, -1.179, 0.3895), (1.313, -0.914, 0.2052), (1.351, -0.7298, 0.432), (0.4746, 1.455, 0.09943), (0.2383, 1.53, -0.06407), (-1.285, 0.9358, 0.1788), (-1.123, 1.269, -0.03998), (-1.486, 0.9349, 0.08028), (-1.983, -1.414, 0.2108), (-1.271, -1.704, 0.01987), (0.4332, -1.467, 0.09219), (0.238, -2.085, -0.3066), (0.6468, -1.607, -0.1259), (-1.942, 0.2019, -0.8349), (1.644, 1.769, 0.07752), (0.351, -1.311, 0.6676), (-1.109, -0.9774, 0.6888), (-1.033, 0.8524, 0.6286), (0.3689, 1.259, 0.7173), (1.372, 0.1088, 0.672), (0.0, 0.0, 2.676), (-0.2352, -1.337, -1.391), (-0.1909, -0.8096, -1.597), (-0.119, -0.4297, -1.689), (0.2997, -0.2266, -1.652), (0.5996, -0.4565, -1.563), (0.877, -0.7876, -1.454), (0.8881, -1.7, -1.041), (0.3745, -1.775, -1.082), (-0.03859, -1.73, -0.9685), (1.679, 1.216, -0.9279), (1.662, 0.188, -1.181), (1.709, -0.6445, -1.039), (0.298, 0.2266, -1.652), (0.5971, 0.4591, -1.563), (0.8921, 0.7997, -1.394), (-1.092, 0.09759, -1.275), (-0.716, 0.002685, -1.517), (-0.3727, -0.0002671, -1.646), (-0.7742, -1.736, -1.057), (0.2039, 1.375, 0.4316), (1.355, -0.3479, 0.8665), (-0.5503, 1.557, -0.1183), (-1.719, -0.378, -1.069), (-0.1523, 1.277, -1.401), (-0.1894, 0.8069, -1.599), (-0.119, 0.4297, -1.689), (-1.706, 1.098, -0.9544), (-1.582, 1.62, -0.8144), (-1.222, 1.992, -0.1466), (-0.0527, 2.048, -0.901), (0.7777, 2.078, -0.3161), (1.318, 1.965, -0.1087), (1.494, -0.211, 0.4137), (1.78, -0.6922, 0.3874), (1.438, 0.8977, 0.04802), (1.625, 0.6064, 0.3319), (1.417, 0.2808, 0.3958), (0.1876, -1.429, 0.3905), (0.0, -1.547, 0.106), (-0.2579, -2.023, -0.2755), (1.212, -1.473, -0.03485), (0.8825, -1.234, 0.08462), (0.5924, -1.407, 0.4145), (-1.348, -0.7578, 0.3955), (-1.747, -0.7112, 0.3798), (-2.442, -0.4894, 0.1962), (-0.8202, -1.869, -0.1658), (-0.8825, -1.234, 0.08462), (-1.042, -1.162, 0.4079), (-1.053, 1.099, 0.3988), (-0.8844, 1.232, 0.08478), (-0.7329, 1.42, -0.0836), (-2.406, 0.571, 0.2042), (-1.56, 0.5761, 0.2927), (-1.228, 0.6761, 0.3593), (0.6602, 1.395, 0.4683), (0.8844, 1.232, 0.08478), (1.144, 1.187, 0.01406), (0.0, 1.54, 0.1523), (-0.5291, -2.115, -0.8206), (1.508, -1.571, -0.8911), (0.0, 0.0, -1.755)], [], [(629, 1154, 931), (394, 666, 645), (394, 846, 733), (973, 863, 766), (395, 1094, 197), (666, 394, 898), (396, 735, 197), (397, 733, 859), (397, 1184, 898), (647, 210, 208), (398, 1010, 821), (789, 210, 968), (399, 713, 924), (400, 1043, 921), (400, 1025, 748), (787, 401, 921), (1206, 761, 774), (738, 213, 127), (402, 1049, 1055), (403, 728, 854), (387, 908, 636), (721, 403, 1195), (737, 387, 636), (985, 405, 388), (386, 966, 388), (406, 1057, 1047), (406, 969, 1055), (407, 1009, 341), (407, 989, 110), (408, 958, 319), (1009, 407, 408), (409, 925, 360), (975, 600, 605), (410, 605, 110), (975, 513, 317), (470, 601, 508), (772, 452, 165), (316, 456, 358), (346, 540, 333), (606, 474, 318), (416, 318, 105), (460, 657, 471), (582, 1012, 107), (415, 105, 147), (415, 762, 152), (762, 415, 271), (416, 672, 425), (417, 1236, 340), (505, 174, 448), (705, 500, 1237), (978, 342, 418), (235, 548, 990), (154, 515, 333), (420, 997, 604), (913, 539, 412), (421, 1073, 130), (421, 745, 712), (500, 876, 1237), (422, 995, 338), (540, 231, 472), (107, 453, 342), (547, 346, 435), (424, 958, 110), (723, 411, 360), (336, 418, 328), (602, 510, 411), (426, 997, 420), (316, 425, 115), (546, 409, 975), (116, 529, 168), (428, 133, 123), (911, 456, 412), (429, 361, 772), (573, 188, 558), (430, 133, 159), (876, 551, 516), (726, 506, 337), (1061, 555, 503), (432, 726, 267), (433, 719, 130), (433, 717, 1037), (719, 320, 759), (434, 936, 331), (123, 270, 786), (167, 553, 466), (436, 321, 337), (436, 621, 741), (192, 447, 1067), (437, 621, 236), (228, 438, 330), (330, 595, 739), (439, 617, 332), (477, 1098, 367), (1171, 557, 365), (660, 496, 440), (617, 275, 270), (441, 1211, 439), (442, 243, 321), (442, 741, 716), (443, 1012, 432), (443, 267, 344), (444, 1244, 953), (243, 288, 444), (214, 327, 851), (445, 140, 293), (263, 490, 842), (288, 757, 444), (447, 192, 437), (362, 119, 613), (448, 191, 273), (448, 174, 126), (449, 1058, 771), (760, 467, 337), (450, 618, 340), (450, 1039, 876), (451, 958, 424), (745, 469, 362), (116, 413, 159), (672, 416, 105), (419, 107, 342), (1158, 473, 241), (162, 122, 723), (122, 1027, 158), (455, 115, 425), (455, 121, 712), (360, 429, 723), (456, 316, 412), (164, 457, 603), (120, 992, 162), (105, 152, 672), (233, 594, 739), (459, 154, 333), (459, 155, 868), (772, 163, 120), (426, 913, 1229), (430, 550, 682), (461, 159, 657), (1217, 548, 419), (462, 607, 355), (167, 580, 1171), (347, 597, 470), (131, 572, 440), (166, 547, 435), (319, 581, 464), (115, 362, 613), (580, 232, 1171), (346, 547, 451), (467, 760, 449), (467, 726, 337), (468, 133, 428), (468, 116, 159), (463, 598, 232), (759, 458, 347), (470, 119, 347), (470, 1015, 635), (471, 1236, 417), (471, 657, 606), (472, 231, 359), (472, 118, 722), (508, 1229, 613), (164, 511, 457), (474, 606, 413), (474, 147, 318), (475, 238, 272), (475, 920, 102), (476, 286, 430), (476, 682, 354), (1088, 565, 175), (352, 367, 873), (478, 237, 350), (478, 1215, 323), (479, 102, 331), (479, 936, 248), (480, 842, 138), (480, 265, 1212), (842, 480, 240), (481, 860, 276), (482, 261, 842), (482, 240, 860), (483, 140, 284), (483, 888, 947), (947, 485, 282), (484, 293, 195), (481, 170, 820), (485, 136, 282), (486, 195, 140), (486, 947, 900), (487, 860, 240), (487, 848, 217), (488, 181, 862), (488, 865, 1243), (489, 181, 224), (489, 814, 1093), (490, 263, 441), (490, 138, 842), (491, 837, 185), (491, 1215, 853), (492, 837, 491), (492, 853, 484), (261, 481, 820), (493, 194, 217), (494, 864, 351), (494, 1172, 873), (495, 173, 264), (495, 1002, 998), (177, 523, 175), (262, 564, 180), (604, 543, 420), (328, 537, 363), (499, 425, 316), (1023, 539, 420), (911, 538, 358), (499, 358, 416), (338, 343, 241), (978, 336, 1217), (500, 705, 1170), (470, 508, 119), (502, 981, 345), (502, 187, 984), (503, 1067, 229), (1224, 555, 1033), (1152, 103, 1218), (504, 150, 466), (505, 273, 435), (505, 957, 174), (150, 504, 995), (957, 435, 346), (507, 344, 423), (507, 107, 1012), (422, 601, 635), (407, 110, 408), (509, 911, 465), (509, 1236, 606), (414, 426, 1229), (510, 360, 411), (511, 164, 453), (599, 1107, 536), (512, 913, 412), (512, 316, 613), (513, 975, 410), (513, 989, 317), (514, 341, 363), (514, 989, 407), (119, 508, 613), (978, 419, 342), (516, 618, 450), (504, 1228, 995), (174, 515, 434), (517, 607, 188), (843, 518, 185), (324, 607, 462), (191, 576, 273), (519, 1212, 265), (520, 1081, 260), (477, 367, 1002), (1172, 348, 329), (521, 850, 227), (440, 496, 239), (1088, 566, 349), (1224, 520, 523), (523, 177, 1067), (524, 851, 327), (524, 757, 226), (215, 477, 1002), (350, 571, 142), (1212, 522, 240), (526, 131, 265), (527, 331, 237), (768, 560, 352), (998, 528, 495), (365, 740, 446), (726, 449, 267), (529, 116, 428), (530, 772, 165), (530, 149, 163), (531, 779, 906), (531, 778, 704), (532, 684, 202), (532, 914, 141), (533, 1211, 285), (533, 275, 617), (534, 1058, 449), (760, 431, 534), (154, 459, 134), (535, 434, 515), (536, 1107, 364), (536, 361, 925), (314, 497, 340), (1023, 543, 497), (538, 911, 509), (538, 606, 358), (537, 328, 974), (412, 544, 465), (540, 722, 333), (540, 346, 231), (541, 826, 217), (541, 194, 934), (288, 542, 349), (291, 888, 483), (539, 913, 426), (431, 743, 534), (544, 412, 539), (544, 1023, 465), (545, 418, 342), (545, 164, 974), (603, 546, 975), (546, 603, 457), (231, 451, 605), (356, 464, 335), (548, 235, 419), (548, 1217, 990), (549, 334, 236), (549, 235, 990), (550, 430, 461), (550, 609, 682), (551, 190, 516), (551, 876, 366), (552, 609, 461), (552, 657, 460), (273, 505, 448), (553, 345, 466), (554, 236, 621), (554, 432, 1012), (555, 1224, 503), (555, 1061, 1033), (556, 660, 440), (556, 663, 354), (593, 682, 609), (557, 1171, 232), (517, 616, 355), (138, 526, 480), (286, 476, 663), (559, 994, 348), (1177, 558, 324), (556, 440, 572), (561, 741, 192), (561, 177, 716), (562, 1215, 491), (525, 237, 331), (563, 814, 300), (563, 792, 1230), (492, 484, 1214), (564, 892, 180), (368, 564, 823), (837, 492, 1214), (566, 226, 349), (566, 1088, 1089), (567, 926, 280), (567, 193, 619), (568, 781, 251), (568, 698, 1174), (569, 878, 283), (569, 872, 1191), (570, 853, 350), (570, 142, 293), (181, 489, 245), (571, 350, 525), (823, 588, 496), (663, 556, 572), (200, 572, 526), (573, 323, 562), (323, 573, 558), (102, 525, 331), (352, 560, 1002), (172, 589, 1172), (716, 542, 442), (335, 576, 324), (577, 621, 437), (577, 192, 741), (161, 501, 660), (578, 334, 549), (551, 366, 501), (1007, 584, 1021), (447, 579, 1067), (190, 551, 501), (581, 625, 464), (581, 319, 958), (345, 553, 187), (582, 235, 236), (357, 579, 578), (583, 1238, 100), (659, 583, 1157), (584, 1036, 1021), (1024, 341, 1040), (585, 1164, 999), (1170, 575, 366), (586, 187, 348), (587, 191, 527), (587, 1177, 324), (588, 823, 519), (588, 239, 496), (589, 172, 586), (589, 348, 1172), (590, 175, 565), (590, 716, 177), (591, 663, 200), (591, 332, 286), (592, 741, 442), (592, 321, 436), (365, 557, 740), (190, 593, 609), (594, 233, 458), (594, 759, 739), (595, 330, 740), (595, 233, 739), (596, 625, 166), (596, 435, 273), (597, 347, 458), (597, 1015, 470), (598, 463, 635), (598, 1015, 232), (364, 423, 129), (722, 540, 472), (457, 511, 925), (600, 975, 409), (601, 422, 508), (601, 470, 635), (1031, 395, 197), (1201, 378, 797), (797, 379, 1201), (888, 205, 136), (395, 1031, 819), (572, 131, 526), (332, 617, 123), (952, 1092, 1090), (989, 513, 410), (1015, 598, 635), (579, 229, 1067), (61, 1153, 875), (92, 1119, 644), (1048, 108, 1046), (72, 27, 64), (41, 63, 22), (633, 685, 612), (966, 386, 799), (983, 1056, 1054), (1131, 8, 689), (783, 223, 160), (1119, 640, 661), (28, 33, 37), (44, 68, 39), (1135, 50, 831), (108, 1048, 65), (1126, 43, 33), (1148, 10, 980), (1140, 30, 7), (45, 83, 70), (169, 252, 838), (1063, 52, 1056), (30, 1134, 7), (695, 60, 96), (931, 685, 629), (1128, 23, 38), (1142, 21, 20), (434, 126, 174), (1142, 24, 1048), (57, 75, 68), (348, 589, 586), (370, 791, 1209), (230, 501, 366), (763, 390, 1208), (338, 414, 422), (738, 1210, 709), (1009, 408, 319), (1130, 36, 17), (34, 1121, 14), (377, 800, 886), (109, 1180, 915), (1134, 15, 13), (1115, 109, 915), (1145, 631, 630), (1100, 311, 950), (969, 402, 1055), (853, 492, 491), (1116, 308, 47), (691, 987, 1032), (680, 949, 1168), (1134, 11, 7), (46, 9, 49), (6, 88, 1137), (580, 167, 463), (1146, 89, 631), (1125, 32, 12), (867, 808, 830), (1243, 224, 181), (756, 626, 834), (623, 1234, 945), (995, 343, 338), (979, 386, 965), (829, 139, 828), (1028, 1004, 1007), (139, 254, 828), (248, 238, 102), (662, 907, 644), (1143, 108, 65), (176, 855, 783), (99, 1169, 1234), (983, 702, 935), (628, 1216, 1071), (1118, 302, 831), (1139, 55, 9), (605, 410, 975), (66, 1062, 1150), (5, 310, 669), (54, 14, 18), (855, 927, 783), (109, 1115, 632), (1115, 633, 612), (699, 112, 933), (464, 625, 335), (517, 1241, 616), (745, 421, 130), (391, 700, 788), (991, 498, 1076), (451, 424, 605), (1228, 1005, 1072), (943, 308, 693), (246, 1202, 849), (574, 1067, 503), (1043, 400, 748), (289, 703, 839), (1096, 667, 1099), (1140, 49, 9), (614, 1117, 106), (1218, 616, 1152), (916, 575, 1170), (1096, 1226, 667), (420, 539, 426), (210, 1198, 208), (626, 1222, 98), (928, 669, 1110), (1221, 56, 1162), (1033, 1061, 988), (1185, 886, 752), (465, 314, 1236), (526, 138, 200), (1086, 982, 1087), (473, 1158, 604), (133, 468, 159), (832, 904, 160), (1072, 1159, 976), (1, 945, 104), (1160, 1092, 952), (1239, 61, 871), (926, 567, 619), (241, 1072, 976), (937, 222, 808), (929, 930, 729), (974, 603, 317), (881, 294, 277), (645, 845, 846), (221, 830, 808), (1166, 697, 695), (1240, 867, 871), (762, 168, 114), (826, 277, 170), (445, 142, 284), (89, 630, 631), (1004, 315, 1158), (846, 394, 645), (242, 1135, 831), (947, 486, 140), (105, 318, 147), (1069, 353, 351), (1009, 1219, 1040), (98, 306, 1162), (1232, 59, 1068), (682, 593, 161), (608, 1221, 1222), (456, 911, 358), (244, 1205, 176), (611, 667, 1226), (1115, 612, 632), (667, 611, 1225), (263, 820, 186), (1226, 307, 615), (465, 911, 412), (905, 279, 250), (950, 310, 1100), (1179, 59, 1090), (951, 1175, 1081), (192, 1067, 177), (585, 988, 1061), (918, 708, 784), (1017, 643, 1053), (614, 1154, 629), (336, 1000, 1217), (618, 417, 340), (1196, 371, 802), (341, 1009, 1040), (203, 753, 841), (343, 995, 1228), (1031, 197, 817), (287, 704, 778), (136, 813, 827), (1230, 1093, 814), (584, 1007, 1159), (1184, 382, 971), (207, 624, 198), (161, 354, 682), (1025, 391, 788), (380, 887, 777), (559, 187, 305), (1138, 6, 686), (644, 1118, 948), (1084, 385, 649), (810, 959, 801), (238, 475, 102), (843, 185, 937), (493, 848, 833), (388, 977, 1029), (325, 906, 284), (915, 0, 1115), (88, 6, 2), (848, 487, 240), (802, 371, 375), (170, 890, 820), (55, 1134, 9), (786, 529, 428), (593, 190, 161), (718, 234, 228), (153, 761, 156), (1214, 926, 619), (933, 98, 1162), (899, 810, 903), (374, 750, 763), (278, 698, 878), (977, 388, 966), (825, 835, 1173), (149, 530, 165), (1188, 376, 809), (637, 1178, 671), (1211, 441, 263), (369, 1245, 802), (790, 390, 812), (392, 959, 804), (1233, 1, 104), (1157, 100, 1019), (322, 560, 740), (1159, 1007, 1004), (916, 104, 1169), (128, 746, 918), (3, 1147, 941), (707, 464, 356), (663, 572, 200), (320, 739, 759), (1170, 366, 876), (172, 353, 668), (336, 1071, 1000), (1152, 616, 875), (1028, 1157, 1004), (341, 514, 407), (981, 984, 1065), (626, 98, 1161), (1165, 999, 1164), (1114, 639, 915), (1010, 398, 1049), (188, 518, 1241), (957, 505, 435), (1122, 54, 630), (615, 608, 1173), (876, 516, 450), (131, 239, 265), (211, 728, 1079), (1164, 585, 1061), (438, 322, 330), (705, 1238, 1168), (739, 320, 228), (958, 166, 625), (782, 627, 792), (609, 550, 461), (465, 1023, 314), (621, 577, 741), (1217, 419, 978), (978, 418, 336), (1163, 988, 999), (644, 1119, 662), (543, 604, 497), (416, 358, 318), (210, 894, 968), (1150, 91, 987), (742, 290, 269), (605, 359, 231), (187, 502, 345), (981, 1006, 1075), (610, 1096, 1108), (1237, 100, 705), (349, 757, 288), (712, 151, 1073), (127, 1210, 738), (117, 868, 1041), (275, 1210, 270), (990, 578, 549), (969, 406, 1047), (853, 570, 293), (1023, 497, 314), (980, 1149, 1030), (79, 1183, 77), (575, 230, 366), (1143, 642, 648), (1238, 583, 665), (194, 833, 171), (906, 291, 284), (292, 816, 839), (1062, 980, 1030), (118, 411, 723), (1107, 511, 453), (880, 205, 840), (388, 1029, 985), (1095, 1083, 1105), (1132, 639, 642), (883, 1185, 734), (1051, 636, 774), (48, 62, 1118), (713, 399, 1194), (376, 1188, 962), (2, 11, 13), (996, 207, 620), (775, 883, 734), (638, 1149, 980), (1236, 471, 606), (1102, 151, 909), (157, 1027, 917), (334, 437, 236), (274, 851, 226), (526, 265, 480), (224, 1243, 179), (413, 657, 159), (723, 122, 118), (675, 679, 640), (939, 124, 889), (1228, 504, 466), (704, 287, 824), (1107, 599, 511), (1042, 93, 1113), (1132, 111, 639), (427, 745, 719), (215, 1085, 862), (776, 810, 801), (805, 374, 763), (662, 661, 938), (651, 652, 25), (404, 748, 1025), (1041, 128, 918), (1101, 643, 1204), (1152, 875, 938), (1159, 1004, 976), (306, 1221, 1162), (1049, 402, 993), (1245, 370, 802), (1146, 1100, 5), (506, 726, 432), (446, 740, 768), (458, 232, 1015), (23, 1128, 935), (382, 734, 971), (1187, 377, 369), (360, 510, 409), (1199, 387, 923), (38, 21, 1063), (1161, 933, 683), (984, 1070, 1065), (1147, 3, 630), (1106, 363, 341), (1244, 732, 189), (1203, 60, 695), (1163, 1099, 667), (611, 677, 1225), (307, 1178, 615), (1071, 328, 1106), (241, 976, 1158), (653, 385, 1199), (1149, 4, 1095), (938, 1151, 103), (1075, 466, 345), (712, 362, 115), (1076, 1165, 1164), (673, 97, 1231), (1224, 574, 503), (233, 557, 232), (398, 1189, 1049), (4, 1123, 671), (358, 499, 316), (913, 512, 613), (103, 707, 1218), (920, 475, 272), (807, 297, 749), (668, 1070, 172), (324, 462, 335), (65, 1048, 24), (1144, 52, 1048), (431, 953, 189), (1181, 242, 831), (731, 626, 1161), (1025, 400, 921), (58, 38, 23), (1243, 203, 841), (178, 698, 730), (125, 821, 874), (1138, 2, 6), (611, 1173, 677), (1096, 610, 1226), (825, 756, 694), (97, 952, 1231), (1108, 1096, 1099), (50, 1138, 948), (828, 301, 160), (719, 433, 1037), (207, 996, 624), (384, 750, 374), (1036, 584, 1159), (402, 969, 993), (1145, 18, 16), (119, 469, 347), (791, 379, 795), (654, 1137, 651), (1062, 12, 1148), (996, 620, 724), (1184, 397, 859), (48, 907, 61), (750, 383, 857), (1236, 509, 465), (871, 61, 875), (1108, 313, 610), (709, 202, 738), (992, 454, 162), (814, 489, 224), (852, 877, 869), (892, 564, 368), (704, 212, 822), (641, 1132, 689), (927, 855, 729), (1076, 1000, 1018), (715, 1206, 774), (384, 650, 964), (32, 1126, 31), (1162, 95, 699), (5, 1147, 630), (399, 727, 1194), (1063, 1056, 1128), (968, 1045, 655), (904, 280, 829), (121, 909, 151), (642, 1143, 658), (681, 1220, 1040), (940, 0, 641), (915, 1180, 1114), (463, 150, 635), (47, 1117, 629), (659, 1157, 1028), (1058, 769, 201), (616, 1241, 875), (446, 994, 339), (769, 1058, 743), (656, 622, 646), (583, 100, 1157), (862, 245, 215), (196, 779, 704), (24, 1131, 658), (60, 1239, 96), (634, 101, 315), (1116, 47, 629), (1092, 1111, 1090), (1172, 494, 351), (690, 292, 1190), (669, 1147, 5), (1050, 132, 678), (177, 561, 192), (1019, 100, 1237), (1107, 453, 423), (1024, 628, 1071), (1220, 1024, 1040), (1090, 1232, 952), (394, 733, 898), (879, 678, 857), (33, 1136, 37), (1052, 51, 654), (304, 274, 219), (222, 837, 221), (988, 1163, 667), (1022, 1159, 1072), (875, 1240, 871), (1059, 289, 839), (417, 460, 471), (1119, 92, 675), (1132, 642, 689), (103, 1151, 687), (687, 1151, 681), (750, 384, 964), (630, 89, 5), (1134, 30, 9), (1069, 351, 1230), (600, 602, 605), (1218, 355, 616), (1171, 365, 339), (1238, 680, 1168), (622, 656, 664), (244, 180, 892), (1070, 1231, 1035), (609, 618, 190), (173, 877, 1085), (1235, 99, 1234), (97, 673, 683), (1217, 1000, 1076), (522, 1212, 262), (728, 403, 721), (285, 1211, 186), (697, 932, 695), (1173, 312, 615), (213, 132, 127), (401, 787, 1194), (575, 916, 706), (144, 212, 824), (838, 253, 169), (876, 500, 1170), (238, 248, 268), (747, 145, 773), (317, 537, 974), (436, 337, 506), (1110, 950, 942), (698, 568, 251), (99, 1235, 892), (194, 541, 217), (155, 158, 919), (649, 650, 806), (762, 114, 986), (518, 843, 1241), (1219, 103, 687), (910, 711, 1011), (121, 455, 425), (316, 512, 412), (700, 391, 727), (1186, 377, 886), (934, 303, 254), (869, 198, 735), (214, 851, 1190), (1213, 218, 183), (1019, 634, 315), (759, 594, 458), (1195, 199, 769), (454, 992, 910), (185, 562, 491), (1161, 673, 782), (473, 997, 241), (1109, 637, 928), (129, 267, 771), (58, 16, 1127), (620, 742, 724), (438, 228, 998), (1037, 269, 718), (107, 507, 453), (128, 919, 1027), (626, 731, 834), (1015, 597, 458), (334, 447, 437), (1174, 182, 758), (257, 755, 247), (668, 1069, 782), (1073, 153, 156), (965, 386, 388), (783, 258, 176), (302, 1118, 62), (196, 893, 840), (405, 965, 388), (377, 1186, 369), (1208, 389, 885), (154, 134, 936), (1037, 320, 719), (747, 127, 132), (786, 428, 123), (451, 231, 346), (268, 1193, 238), (1039, 450, 340), (321, 592, 442), (1104, 184, 718), (760, 321, 953), (1034, 199, 785), (1215, 562, 323), (995, 422, 635), (165, 720, 149), (771, 720, 129), (833, 258, 171), (709, 285, 914), (401, 727, 921), (425, 672, 121), (245, 862, 181), (736, 376, 962), (247, 1175, 694), (959, 392, 801), (576, 191, 324), (187, 586, 984), (1190, 851, 866), (339, 365, 446), (627, 782, 1069), (562, 185, 188), (920, 525, 102), (863, 666, 766), (304, 730, 225), (1035, 1065, 1070), (272, 778, 906), (286, 332, 123), (144, 784, 708), (822, 208, 893), (378, 1200, 797), (627, 1230, 792), (742, 620, 1060), (615, 1221, 608), (912, 710, 1102), (216, 779, 196), (403, 770, 1195), (142, 570, 350), (1058, 534, 743), (114, 148, 127), (498, 990, 1076), (553, 167, 305), (1176, 152, 762), (1051, 146, 773), (1027, 157, 128), (124, 939, 857), (179, 780, 836), (1060, 844, 1104), (872, 569, 283), (193, 567, 280), (733, 397, 898), (178, 1174, 698), (170, 481, 276), (363, 537, 989), (1233, 104, 949), (163, 992, 120), (1193, 287, 778), (149, 1034, 785), (134, 868, 117), (243, 444, 953), (920, 325, 142), (904, 829, 160), (377, 1187, 800), (1245, 372, 791), (1187, 369, 802), (884, 886, 1185), (798, 381, 1197), (1201, 372, 794), (375, 1057, 1188), (1057, 406, 1055), (1207, 393, 897), (373, 1188, 800), (970, 371, 798), (392, 764, 801), (1186, 884, 796), (1242, 927, 729), (903, 961, 1207), (391, 1025, 727), (895, 255, 249), (803, 799, 378), (881, 277, 896), (277, 826, 183), (779, 216, 888), (830, 221, 193), (268, 117, 1193), (735, 396, 818), (985, 624, 996), (260, 850, 175), (848, 522, 262), (1094, 396, 197), (246, 753, 203), (674, 143, 678), (140, 445, 284), (462, 356, 335), (262, 180, 848), (236, 554, 1012), (792, 300, 834), (756, 182, 694), (186, 820, 141), (138, 490, 441), (261, 482, 860), (855, 176, 1205), (684, 143, 674), (1175, 247, 227), (498, 991, 357), (623, 1155, 1235), (318, 358, 606), (184, 844, 173), (289, 1059, 125), (901, 218, 891), (780, 256, 1223), (300, 1223, 834), (722, 158, 155), (280, 926, 249), (96, 871, 867), (1222, 756, 825), (626, 756, 1222), (1089, 274, 226), (1192, 252, 841), (214, 1190, 703), (248, 936, 268), (1178, 307, 610), (951, 677, 1175), (861, 137, 813), (895, 249, 220), (890, 141, 820), (792, 563, 300), (1166, 867, 830), (953, 431, 760), (1060, 1104, 742), (792, 731, 782), (255, 204, 139), (758, 182, 834), (842, 261, 263), (684, 532, 141), (1175, 227, 1081), (673, 668, 782), (850, 521, 219), (826, 541, 934), (1173, 835, 677), (603, 974, 164), (993, 404, 1025), (986, 146, 912), (361, 429, 360), (266, 117, 1041), (612, 1156, 1), (206, 141, 890), (1107, 423, 364), (860, 487, 217), (353, 1069, 668), (1093, 1230, 864), (753, 246, 849), (485, 947, 888), (826, 276, 217), (889, 124, 767), (558, 607, 324), (207, 1060, 620), (703, 289, 125), (459, 868, 134), (850, 1089, 1088), (179, 281, 169), (220, 926, 1214), (203, 1243, 865), (768, 329, 994), (994, 559, 305), (811, 135, 893), (624, 985, 817), (1002, 495, 264), (848, 493, 217), (850, 219, 1089), (828, 160, 829), (1034, 201, 199), (519, 823, 262), (827, 295, 905), (1188, 373, 375), (295, 827, 137), (193, 904, 832), (220, 1214, 195), (1209, 795, 885), (960, 389, 776), (734, 382, 775), (382, 1184, 775), (881, 297, 767), (116, 271, 147), (565, 1088, 349), (879, 383, 964), (565, 349, 542), (847, 859, 733), (749, 393, 807), (1085, 852, 1202), (131, 440, 239), (840, 135, 754), (528, 173, 495), (822, 209, 208), (256, 758, 1223), (848, 180, 833), (813, 136, 880), (125, 1078, 703), (396, 1094, 818), (698, 251, 878), (840, 216, 196), (783, 301, 171), (816, 292, 845), (765, 899, 903), (770, 403, 854), (890, 296, 206), (1215, 478, 350), (857, 143, 124), (952, 97, 683), (637, 1109, 1178), (1230, 627, 1069), (1073, 421, 712), (232, 458, 233), (415, 147, 271), (425, 499, 416), (622, 1120, 646), (1072, 1005, 1022), (835, 1175, 677), (1216, 628, 676), (1160, 112, 942), (1169, 706, 916), (711, 163, 149), (317, 603, 975), (273, 335, 625), (200, 441, 439), (496, 660, 230), (727, 401, 1194), (748, 404, 969), (1189, 398, 821), (418, 545, 974), (832, 223, 927), (99, 368, 1169), (730, 219, 755), (1141, 46, 49), (1105, 94, 1095), (932, 930, 106), (1203, 113, 1181), (940, 944, 633), (685, 1116, 629), (1023, 544, 539), (1153, 907, 662), (628, 1024, 676), (104, 1234, 1169), (1137, 51, 679), (242, 1181, 692), (1086, 654, 651), (18, 1121, 35), (907, 1118, 644), (942, 1111, 1092), (602, 411, 359), (693, 944, 49), (930, 1242, 729), (229, 579, 357), (942, 950, 1111), (1156, 931, 946), (1135, 242, 692), (723, 120, 162), (1234, 104, 945), (414, 1229, 422), (1161, 683, 673), (1154, 614, 106), (1161, 98, 933), (1221, 615, 1178), (1181, 62, 60), (1110, 309, 928), (1214, 619, 837), (1239, 62, 48), (140, 483, 947), (658, 65, 24), (1178, 313, 671), (686, 92, 948), (941, 4, 638), (322, 998, 1002), (1117, 47, 943), (1122, 3, 941), (1146, 631, 935), (46, 1141, 29), (1030, 91, 1062), (1117, 113, 106), (1166, 96, 867), (632, 1233, 1180), (1156, 612, 685), (633, 1116, 685), (633, 1115, 940), (144, 824, 784), (1153, 61, 907), (997, 473, 604), (1039, 340, 101), (1126, 73, 31), (665, 1180, 680), (464, 707, 319), (875, 1153, 938), (1238, 705, 100), (984, 172, 1070), (867, 937, 808), (636, 1014, 774), (636, 1051, 737), (1014, 636, 908), (637, 1123, 928), (1109, 95, 56), (638, 1122, 941), (915, 111, 0), (639, 1114, 648), (640, 1119, 675), (640, 1120, 661), (1044, 659, 1028), (641, 1141, 940), (1040, 687, 681), (6, 1137, 675), (643, 1101, 1053), (643, 1017, 1204), (88, 652, 1137), (0, 1132, 641), (1, 1233, 632), (1, 1156, 945), (2, 1136, 652), (982, 66, 1150), (1129, 983, 1054), (3, 1122, 630), (1032, 94, 691), (1123, 4, 941), (982, 1150, 1087), (639, 648, 642), (45, 90, 44), (652, 88, 2), (7, 1135, 1140), (1138, 11, 2), (935, 631, 23), (77, 85, 79), (1141, 49, 944), (43, 1126, 32), (23, 1145, 16), (16, 18, 35), (1130, 70, 36), (638, 980, 10), (1125, 12, 982), (702, 1146, 935), (13, 1136, 2), (31, 27, 34), (15, 55, 19), (679, 1120, 640), (35, 68, 1127), (43, 25, 33), (1121, 18, 14), (26, 20, 21), (1131, 22, 8), (69, 1133, 36), (19, 17, 36), (55, 15, 1134), (14, 1122, 10), (19, 1133, 15), (50, 7, 11), (17, 63, 1130), (28, 69, 53), (1142, 1063, 21), (56, 1221, 1178), (1153, 662, 938), (1048, 1046, 1144), (41, 1131, 24), (24, 1142, 20), (22, 1131, 41), (25, 1125, 651), (1121, 34, 27), (27, 73, 64), (1122, 638, 10), (1148, 34, 10), (37, 13, 15), (1136, 33, 25), (1130, 41, 20), (29, 1139, 9), (29, 1141, 8), (30, 1140, 9), (11, 1134, 13), (1126, 74, 64), (31, 1148, 12), (32, 1125, 25), (54, 1122, 14), (8, 1141, 641), (25, 43, 32), (1148, 31, 34), (78, 77, 80), (35, 1127, 16), (53, 64, 28), (1133, 19, 36), (26, 71, 20), (37, 1133, 28), (37, 1136, 13), (12, 32, 31), (38, 1127, 21), (1127, 26, 21), (1123, 637, 671), (67, 39, 35), (54, 1145, 630), (44, 78, 84), (86, 77, 78), (10, 34, 14), (63, 17, 22), (1133, 37, 15), (4, 671, 1095), (36, 83, 40), (1183, 79, 76), (87, 40, 84), (57, 90, 70), (689, 8, 641), (111, 915, 639), (78, 44, 39), (38, 58, 1127), (48, 1118, 907), (1154, 106, 930), (9, 46, 29), (1140, 693, 49), (50, 1135, 7), (1062, 66, 12), (51, 1052, 679), (51, 1137, 654), (52, 1063, 1048), (52, 1144, 1056), (1128, 38, 1063), (1183, 80, 77), (20, 41, 24), (27, 67, 1121), (1145, 54, 18), (55, 1139, 19), (1109, 56, 1178), (652, 1136, 25), (1109, 309, 699), (1138, 50, 11), (623, 945, 946), (16, 58, 23), (59, 1232, 1090), (59, 1179, 1068), (1181, 302, 62), (60, 1203, 1181), (632, 612, 1), (1239, 48, 61), (62, 1239, 60), (931, 929, 946), (63, 41, 1130), (944, 1116, 633), (1180, 109, 632), (28, 74, 33), (4, 1149, 638), (1111, 311, 1066), (831, 50, 948), (66, 982, 12), (1127, 75, 26), (42, 82, 53), (68, 35, 39), (71, 1130, 20), (69, 40, 53), (69, 28, 1133), (40, 69, 36), (1139, 29, 22), (1121, 67, 35), (71, 26, 57), (27, 72, 67), (68, 44, 57), (73, 1126, 64), (73, 27, 31), (74, 28, 64), (74, 1126, 33), (75, 1127, 68), (75, 57, 26), (65, 658, 1143), (72, 42, 39), (77, 86, 85), (82, 64, 53), (64, 82, 72), (76, 87, 84), (89, 1146, 5), (81, 53, 40), (85, 42, 81), (80, 1183, 76), (67, 72, 39), (81, 76, 79), (686, 6, 675), (82, 42, 72), (83, 36, 70), (83, 45, 40), (84, 45, 44), (84, 80, 76), (53, 81, 42), (86, 39, 42), (45, 84, 40), (40, 87, 81), (39, 86, 78), (87, 76, 81), (79, 85, 81), (85, 86, 42), (689, 642, 658), (78, 80, 84), (90, 45, 70), (90, 57, 44), (91, 1150, 1062), (91, 1030, 987), (1044, 93, 648), (92, 686, 675), (948, 92, 644), (93, 1042, 648), (94, 1032, 1095), (94, 1105, 691), (95, 1162, 56), (95, 1109, 699), (96, 1239, 871), (96, 1166, 695), (306, 98, 1222), (1221, 306, 1222), (1155, 623, 946), (995, 635, 150), (435, 596, 166), (952, 1232, 1035), (1120, 622, 664), (361, 536, 364), (232, 580, 463), (343, 1072, 241), (1237, 1039, 1019), (1002, 367, 352), (103, 1219, 707), (1152, 938, 103), (1173, 608, 825), (1018, 1165, 1076), (657, 413, 606), (1102, 153, 151), (1203, 932, 106), (1117, 614, 629), (111, 1132, 0), (104, 1168, 949), (1130, 71, 70), (71, 57, 70), (19, 1139, 17), (108, 1143, 1046), (93, 1044, 1113), (29, 8, 22), (631, 1145, 23), (1139, 22, 17), (112, 1160, 933), (112, 699, 942), (113, 1203, 106), (113, 1117, 1181), (155, 459, 333), (114, 747, 986), (269, 717, 744), (159, 461, 430), (270, 1210, 148), (156, 717, 1073), (717, 433, 130), (1050, 145, 132), (466, 1075, 1228), (1027, 162, 917), (157, 746, 128), (147, 474, 413), (120, 429, 772), (460, 618, 609), (429, 120, 723), (121, 672, 909), (226, 566, 1089), (452, 772, 361), (721, 769, 743), (1176, 912, 1102), (1010, 714, 854), (714, 770, 854), (869, 844, 1060), (125, 1059, 821), (225, 326, 866), (621, 506, 432), (1041, 918, 784), (127, 747, 114), (717, 156, 744), (128, 1041, 919), (906, 325, 272), (958, 451, 166), (130, 719, 745), (130, 1073, 717), (1193, 266, 824), (934, 183, 826), (302, 1181, 831), (211, 874, 854), (354, 161, 660), (404, 993, 969), (211, 125, 874), (647, 144, 708), (135, 840, 893), (135, 811, 754), (684, 206, 124), (841, 281, 1243), (137, 827, 813), (137, 861, 891), (206, 767, 124), (845, 1191, 846), (221, 619, 193), (682, 476, 430), (285, 709, 275), (828, 254, 171), (449, 771, 267), (294, 881, 890), (864, 494, 873), (522, 848, 240), (143, 684, 124), (1067, 574, 523), (678, 213, 674), (727, 399, 924), (145, 747, 132), (145, 1050, 773), (146, 1051, 912), (146, 986, 773), (537, 317, 989), (234, 998, 228), (148, 1210, 127), (148, 114, 786), (618, 460, 417), (149, 720, 1034), (725, 785, 1195), (711, 149, 785), (746, 157, 917), (712, 121, 151), (713, 910, 1011), (152, 1176, 909), (153, 1073, 151), (153, 1102, 761), (535, 154, 936), (188, 573, 562), (118, 122, 158), (155, 919, 868), (190, 501, 161), (156, 1206, 744), (507, 423, 453), (129, 344, 267), (427, 759, 347), (158, 722, 118), (609, 552, 460), (452, 364, 165), (997, 414, 338), (914, 532, 202), (837, 222, 185), (716, 590, 565), (162, 1027, 122), (917, 454, 910), (778, 531, 906), (163, 711, 992), (152, 909, 672), (107, 419, 235), (118, 472, 411), (165, 129, 720), (200, 439, 332), (158, 1027, 919), (762, 271, 168), (726, 467, 449), (604, 1158, 101), (168, 786, 114), (781, 253, 251), (270, 148, 786), (934, 259, 183), (282, 827, 250), (279, 204, 250), (838, 283, 251), (1177, 587, 527), (230, 575, 706), (173, 844, 877), (706, 496, 230), (989, 410, 110), (1089, 219, 274), (519, 265, 239), (348, 994, 329), (518, 188, 185), (779, 531, 704), (180, 244, 833), (521, 755, 219), (205, 888, 216), (178, 257, 1174), (947, 282, 900), (278, 225, 730), (1061, 503, 229), (1205, 244, 892), (901, 891, 897), (814, 224, 836), (1223, 300, 836), (139, 299, 259), (827, 282, 136), (258, 783, 171), (755, 521, 227), (184, 1104, 844), (674, 202, 684), (571, 920, 142), (275, 533, 285), (955, 327, 214), (234, 718, 184), (1171, 339, 305), (1171, 305, 167), (778, 272, 238), (189, 1079, 743), (189, 953, 1244), (332, 591, 200), (607, 517, 355), (851, 524, 226), (913, 613, 1229), (740, 330, 322), (501, 230, 660), (181, 488, 1243), (749, 901, 897), (830, 193, 832), (865, 488, 862), (298, 694, 182), (169, 780, 179), (893, 196, 822), (195, 486, 900), (197, 735, 817), (1094, 395, 819), (198, 869, 1060), (198, 817, 735), (199, 1195, 785), (771, 1058, 201), (817, 198, 624), (625, 596, 273), (201, 769, 199), (201, 1034, 771), (202, 709, 914), (202, 674, 738), (822, 196, 704), (244, 176, 833), (256, 781, 1174), (279, 905, 1213), (205, 880, 136), (259, 254, 139), (914, 186, 141), (206, 684, 141), (840, 205, 216), (742, 744, 724), (647, 209, 144), (208, 1198, 893), (209, 647, 208), (209, 822, 144), (210, 647, 894), (210, 789, 1198), (125, 211, 1078), (143, 857, 678), (212, 144, 822), (212, 704, 824), (213, 738, 674), (213, 678, 132), (728, 211, 854), (757, 327, 1244), (1060, 207, 198), (1098, 245, 1093), (117, 268, 134), (877, 844, 869), (194, 493, 833), (860, 481, 261), (780, 169, 781), (901, 896, 218), (218, 1213, 905), (757, 524, 327), (1088, 175, 850), (220, 900, 895), (1002, 264, 215), (221, 837, 619), (900, 220, 195), (825, 608, 1222), (223, 783, 927), (223, 832, 160), (920, 571, 525), (847, 1192, 841), (850, 260, 227), (690, 326, 878), (755, 178, 730), (520, 175, 523), (891, 295, 137), (1081, 520, 1224), (154, 535, 515), (998, 234, 184), (229, 991, 1061), (101, 634, 1039), (187, 559, 348), (423, 344, 129), (1241, 517, 188), (605, 424, 110), (126, 527, 191), (1012, 582, 236), (105, 415, 152), (621, 436, 506), (271, 116, 168), (192, 577, 437), (579, 334, 578), (760, 337, 321), (235, 582, 107), (115, 613, 316), (1177, 527, 237), (578, 990, 357), (294, 170, 277), (238, 1193, 778), (660, 556, 354), (560, 768, 740), (1085, 264, 173), (852, 818, 1202), (1169, 823, 706), (241, 997, 338), (617, 439, 1211), (583, 659, 665), (757, 349, 226), (1244, 444, 757), (1202, 246, 865), (240, 482, 842), (558, 1177, 323), (142, 445, 293), (175, 590, 177), (694, 298, 257), (808, 222, 221), (247, 755, 227), (836, 224, 179), (753, 847, 841), (249, 926, 220), (182, 756, 834), (250, 827, 905), (250, 895, 900), (878, 569, 1191), (781, 568, 1174), (252, 169, 841), (252, 1192, 838), (253, 838, 251), (253, 781, 169), (136, 485, 888), (295, 891, 905), (255, 829, 249), (255, 895, 204), (891, 218, 905), (256, 780, 781), (257, 178, 755), (1174, 298, 182), (694, 257, 247), (258, 833, 176), (259, 934, 254), (259, 1213, 183), (698, 278, 730), (260, 1081, 227), (293, 484, 853), (1211, 533, 617), (284, 291, 483), (564, 262, 823), (820, 263, 261), (191, 587, 324), (173, 528, 184), (264, 1085, 215), (323, 1177, 237), (1212, 519, 262), (266, 1193, 117), (266, 784, 824), (760, 534, 449), (529, 786, 168), (267, 443, 432), (268, 936, 134), (718, 290, 1104), (269, 1037, 717), (1206, 156, 761), (742, 269, 744), (741, 592, 436), (745, 427, 347), (270, 123, 617), (355, 1218, 356), (772, 530, 163), (469, 119, 362), (741, 561, 716), (274, 866, 851), (275, 709, 1210), (528, 998, 184), (276, 860, 217), (276, 826, 170), (170, 294, 890), (204, 279, 1213), (225, 278, 878), (225, 866, 274), (896, 277, 183), (895, 250, 204), (280, 904, 193), (814, 563, 1230), (281, 841, 169), (281, 179, 1243), (171, 303, 194), (896, 183, 218), (283, 878, 251), (283, 838, 872), (480, 1212, 240), (888, 291, 779), (263, 186, 1211), (274, 304, 225), (1078, 211, 1079), (286, 123, 133), (287, 1193, 824), (732, 1079, 189), (784, 266, 1041), (955, 214, 703), (718, 228, 1037), (914, 285, 186), (290, 718, 269), (290, 742, 1104), (542, 288, 243), (291, 906, 779), (861, 903, 1207), (292, 690, 845), (293, 140, 195), (489, 1093, 245), (1190, 292, 839), (767, 296, 881), (900, 282, 250), (1213, 299, 204), (296, 767, 206), (296, 890, 881), (297, 881, 749), (297, 807, 767), (865, 246, 203), (298, 1174, 257), (299, 1213, 259), (299, 139, 204), (758, 256, 1174), (829, 255, 139), (301, 828, 171), (301, 783, 160), (829, 280, 249), (836, 300, 814), (303, 171, 254), (303, 934, 194), (1214, 484, 195), (936, 479, 331), (418, 974, 328), (994, 446, 768), (937, 185, 222), (668, 1231, 1070), (1226, 312, 611), (307, 1226, 610), (308, 943, 47), (308, 1116, 693), (309, 1109, 928), (309, 1110, 699), (310, 5, 1100), (310, 950, 669), (311, 1111, 950), (311, 1100, 1066), (312, 1226, 615), (312, 1173, 611), (313, 1178, 610), (313, 1108, 671), (634, 1019, 1039), (191, 448, 126), (315, 1004, 1019), (315, 101, 1158), (101, 497, 604), (115, 455, 712), (599, 925, 511), (989, 514, 363), (147, 413, 116), (1106, 341, 1024), (319, 707, 1219), (553, 305, 187), (320, 1037, 228), (126, 434, 331), (990, 498, 357), (434, 535, 936), (228, 330, 739), (1172, 329, 873), (560, 322, 1002), (730, 304, 219), (476, 354, 663), (239, 588, 519), (325, 920, 272), (981, 1065, 1006), (326, 690, 866), (326, 225, 878), (477, 215, 245), (327, 955, 1244), (142, 325, 284), (328, 1071, 336), (558, 188, 607), (329, 768, 873), (953, 321, 243), (322, 438, 998), (102, 479, 248), (716, 565, 542), (743, 431, 189), (663, 591, 286), (333, 722, 155), (957, 515, 174), (1012, 443, 344), (319, 1219, 1009), (150, 463, 167), (457, 925, 409), (547, 166, 451), (167, 466, 150), (557, 233, 740), (116, 468, 428), (356, 462, 355), (1072, 343, 1228), (339, 994, 305), (333, 957, 346), (340, 1236, 314), (618, 516, 190), (409, 546, 457), (988, 585, 999), (510, 602, 409), (606, 538, 509), (1168, 104, 916), (235, 549, 236), (1229, 508, 422), (602, 600, 409), (432, 554, 621), (345, 981, 1075), (469, 745, 347), (472, 359, 411), (342, 453, 164), (759, 427, 719), (981, 502, 984), (542, 243, 442), (367, 1098, 873), (331, 527, 126), (237, 478, 323), (576, 335, 273), (1172, 353, 172), (351, 864, 1230), (1098, 477, 245), (352, 873, 768), (353, 1172, 351), (496, 706, 823), (574, 1224, 523), (441, 200, 138), (625, 581, 958), (233, 595, 740), (175, 520, 260), (356, 1218, 707), (334, 579, 447), (357, 991, 229), (958, 408, 110), (515, 957, 333), (359, 605, 602), (925, 599, 536), (164, 545, 342), (997, 426, 414), (133, 430, 286), (497, 101, 340), (362, 712, 745), (360, 925, 361), (363, 1106, 328), (543, 1023, 420), (344, 507, 1012), (364, 129, 165), (364, 452, 361), (454, 917, 162), (586, 172, 984), (657, 552, 461), (1215, 350, 853), (237, 525, 350), (368, 823, 1169), (368, 99, 892), (1245, 369, 794), (795, 805, 885), (370, 1245, 791), (370, 1196, 802), (390, 790, 1208), (884, 793, 796), (372, 1245, 794), (372, 1201, 791), (794, 369, 1186), (373, 1187, 375), (1196, 381, 371), (1209, 380, 370), (375, 1187, 802), (375, 970, 1057), (1187, 373, 800), (376, 736, 809), (805, 963, 374), (371, 970, 375), (804, 811, 1198), (378, 1201, 803), (379, 797, 795), (379, 791, 1201), (380, 1209, 887), (380, 1196, 370), (381, 798, 371), (381, 1196, 777), (381, 777, 1197), (799, 1200, 378), (383, 879, 857), (383, 750, 964), (650, 384, 374), (650, 963, 806), (385, 653, 649), (385, 1084, 1199), (386, 979, 799), (405, 985, 1013), (387, 737, 923), (387, 1199, 908), (886, 972, 752), (1045, 1047, 655), (389, 960, 885), (389, 1208, 776), (1196, 380, 777), (390, 763, 812), (965, 405, 1013), (688, 804, 1198), (764, 392, 804), (963, 650, 374), (393, 749, 897), (393, 1207, 807), (987, 1001, 1016), (670, 858, 1184), (1021, 1113, 1007), (884, 1185, 793), (1112, 1080, 1020), (815, 1059, 1097), (1216, 1074, 1018), (681, 1151, 664), (937, 1241, 843), (816, 1097, 839), (882, 1189, 821), (840, 754, 880), (766, 971, 752), (859, 753, 670), (708, 922, 894), (1006, 1065, 1068), (967, 883, 775), (834, 731, 792), (972, 886, 800), (692, 1117, 943), (1059, 839, 1097), (845, 645, 816), (845, 690, 1191), (1203, 695, 932), (1124, 1053, 1052), (691, 1105, 1103), (691, 1001, 987), (1161, 782, 731), (1155, 946, 929), (1200, 979, 1084), (1137, 652, 651), (697, 1166, 1167), (1125, 982, 1086), (733, 846, 1192), (1114, 665, 659), (847, 733, 1192), (693, 1116, 944), (1219, 687, 1040), (1233, 680, 1180), (1115, 0, 940), (645, 863, 1097), (927, 1167, 832), (1202, 862, 1085), (1164, 1061, 991), (785, 1011, 711), (849, 670, 753), (887, 1209, 885), (962, 1055, 1049), (1036, 1159, 1022), (1141, 944, 940), (1117, 692, 1181), (1112, 1021, 1036), (787, 746, 1194), (1038, 696, 1103), (1038, 1165, 1018), (1095, 1108, 1083), (787, 918, 746), (887, 960, 777), (788, 993, 1025), (1151, 938, 661), (1160, 942, 1092), (667, 1225, 988), (1050, 923, 737), (787, 922, 708), (1120, 679, 1052), (1001, 1204, 1016), (701, 1008, 1026), (701, 1021, 1112), (1182, 1053, 1101), (729, 1155, 929), (1093, 864, 1098), (968, 1043, 1045), (666, 971, 766), (1143, 1042, 1046), (1227, 1064, 1022), (1083, 1108, 1099), (922, 1043, 894), (1208, 790, 776), (1110, 942, 699), (1047, 1045, 969), (1101, 1204, 1074), (1225, 951, 1033), (1155, 729, 855), (972, 809, 751), (804, 688, 764), (1137, 679, 675), (646, 1052, 1053), (1123, 941, 1147), (1199, 923, 653), (676, 1024, 1220), (1185, 883, 793), (985, 1029, 1031), (912, 1051, 710), (1053, 1124, 1017), (1054, 1144, 1008), (966, 796, 793), (912, 1176, 986), (795, 1209, 791), (1204, 1017, 1016), (1056, 1144, 1054), (1094, 849, 818), (763, 889, 812), (970, 1047, 1057), (1114, 659, 1044), (852, 735, 818), (1197, 688, 655), (1179, 954, 1068), (963, 795, 797), (928, 1147, 669), (804, 959, 811), (948, 1138, 686), (1165, 1038, 1003), (966, 803, 796), (806, 1200, 649), (1080, 1179, 1077), (955, 1078, 732), (1142, 1048, 1063), (1118, 831, 948), (1112, 1036, 1064), (849, 1202, 818), (1154, 930, 929), (1010, 854, 874), (856, 715, 1014), (1135, 692, 943), (1205, 1235, 1155), (812, 1207, 790), (1156, 946, 945), (1234, 623, 1235), (1188, 809, 800), (801, 960, 776), (790, 1207, 961), (1112, 1020, 1008), (680, 1233, 949), (1068, 1227, 1006), (1237, 876, 1039), (856, 996, 724), (1091, 1083, 1099), (1085, 877, 852), (803, 1201, 794), (1001, 696, 1204), (1001, 691, 1103), (1217, 1076, 990), (870, 700, 725), (966, 799, 803), (1208, 805, 763), (1036, 1022, 1064), (1101, 1074, 1216), (1110, 669, 950), (809, 972, 800), (813, 880, 765), (1242, 697, 1167), (656, 1182, 676), (770, 714, 788), (777, 960, 764), (1082, 1199, 1084), (1000, 1216, 1018), (696, 1001, 1103), (954, 1179, 1080), (1013, 856, 1014), (897, 861, 1207), (1005, 1227, 1022), (807, 902, 889), (1003, 1105, 1091), (1189, 882, 815), (724, 1206, 715), (1105, 1083, 1091), (770, 870, 725), (1080, 1112, 1064), (1238, 665, 680), (996, 856, 1013), (1081, 1224, 1033), (725, 700, 1011), (1197, 764, 688), (1157, 1019, 1004), (1197, 777, 764), (988, 1225, 1033), (1189, 736, 962), (937, 1240, 1241), (700, 924, 1011), (933, 1162, 699), (937, 867, 1240), (1065, 1232, 1068), (803, 794, 796), (811, 959, 754), (1079, 728, 721), (858, 670, 819), (879, 964, 653), (1087, 1124, 1086), (1167, 927, 1242), (889, 763, 939), (693, 1140, 943), (1240, 875, 1241), (1087, 1150, 1016), (670, 849, 1094), (892, 1235, 1205), (1018, 1074, 1038), (993, 714, 1010), (1129, 1054, 1020), (1008, 701, 1112), (1195, 769, 721), (894, 1043, 968), (916, 1170, 705), (1191, 872, 846), (1156, 685, 931), (656, 646, 1182), (971, 898, 1184), (1129, 1077, 1066), (977, 793, 967), (710, 774, 761), (1223, 836, 780), (830, 1167, 1166), (696, 1038, 1204), (1033, 951, 1081), (870, 770, 788), (1091, 1163, 999), (882, 1059, 815), (815, 973, 736), (1097, 816, 645), (815, 736, 1189), (855, 1205, 1155), (1010, 874, 821), (917, 713, 746), (1099, 1163, 1091), (1192, 872, 838), (889, 767, 807), (732, 1244, 955), (1231, 952, 1035), (967, 819, 1031), (1100, 1146, 1066), (1014, 908, 1082), (1190, 839, 703), (774, 710, 1051), (1045, 748, 969), (863, 645, 666), (715, 856, 724), (863, 973, 1097), (1082, 965, 1013), (858, 775, 1184), (1042, 1026, 1046), (750, 857, 939), (1102, 909, 1176), (819, 967, 775), (931, 1154, 929), (962, 1188, 1055), (883, 967, 793), (1049, 993, 1010), (1029, 967, 1031), (918, 787, 708), (1094, 819, 670), (1131, 689, 658), (1146, 702, 1066), (1030, 1149, 1032), (1189, 962, 1049), (813, 765, 861), (1020, 1080, 1077), (973, 766, 751), (961, 903, 810), (1200, 806, 797), (1186, 886, 884), (960, 801, 764), (790, 961, 776), (983, 1128, 1056), (743, 1079, 721), (697, 1242, 932), (879, 653, 1050), (966, 793, 977), (1147, 928, 1123), (1168, 916, 705), (1057, 1055, 1188), (744, 1206, 724), (866, 690, 1190), (812, 902, 1207), (862, 1202, 865), (970, 798, 1047), (964, 650, 649), (919, 1041, 868), (789, 968, 655), (1124, 654, 1086), (932, 1242, 930), (954, 1227, 1068), (898, 971, 666), (734, 1185, 752), (748, 1045, 1043), (1003, 1103, 1105), (956, 1179, 1090), (956, 1111, 1066), (987, 1030, 1032), (1194, 746, 713), (1084, 979, 1082), (1148, 980, 1062), (939, 763, 750), (1149, 1095, 1032), (1195, 770, 725), (899, 959, 810), (646, 1120, 1052), (1216, 676, 1101), (1011, 785, 725), (1082, 1013, 1014), (1144, 1026, 1008), (1144, 1046, 1026), (1078, 955, 703), (1200, 799, 979), (1103, 1003, 1038), (1120, 664, 661), (648, 1114, 1044), (648, 1042, 1143), (789, 655, 688), (649, 1200, 1084), (977, 967, 1029), (806, 963, 797), (1059, 882, 821), (973, 751, 736), (651, 1125, 1086), (775, 858, 819), (752, 972, 751), (971, 734, 752), (973, 815, 1097), (964, 649, 653), (899, 765, 754), (943, 1140, 1135), (961, 810, 776), (1232, 1065, 1035), (1129, 702, 983), (654, 1124, 1052), (662, 1119, 661), (872, 1192, 846), (1043, 922, 921), (681, 656, 1220), (1124, 1087, 1017), (700, 870, 788), (765, 903, 861), (749, 896, 901), (924, 700, 727), (694, 835, 825), (878, 1191, 690), (1227, 954, 1064), (1228, 1075, 1005), (979, 965, 1082), (873, 1098, 864), (1006, 1005, 1075), (902, 812, 889), (902, 807, 1207), (1031, 817, 985), (714, 993, 788), (869, 735, 852), (933, 1160, 683), (1079, 732, 1078), (1225, 677, 951), (664, 1151, 661), (1054, 1008, 1020), (761, 1102, 710), (894, 647, 708), (665, 1114, 1180), (762, 986, 1176), (702, 1129, 1066), (798, 1197, 655), (922, 787, 921), (1186, 796, 794), (1047, 798, 655), (960, 887, 885), (835, 694, 1175), (1111, 956, 1090), (896, 749, 881), (924, 713, 1011), (956, 1066, 1077), (1184, 859, 670), (671, 1108, 1095), (751, 809, 736), (1071, 1216, 1000), (832, 1167, 830), (1042, 1113, 1026), (910, 992, 711), (908, 1199, 1082), (1025, 921, 727), (1198, 789, 688), (999, 1003, 1091), (1179, 956, 1077), (935, 1128, 983), (1064, 954, 1080), (1182, 646, 1053), (1208, 885, 805), (1113, 1028, 1007), (676, 1182, 1101), (923, 1050, 653), (673, 1231, 668), (737, 773, 1050), (771, 1034, 720), (880, 754, 765), (910, 713, 917), (753, 859, 847), (1074, 1204, 1038), (811, 893, 1198), (1220, 656, 676), (773, 986, 747), (773, 737, 1051), (1077, 1129, 1020), (1021, 701, 1026), (656, 681, 664), (678, 879, 1050), (774, 1014, 715), (683, 1160, 952), (795, 963, 805), (1087, 1016, 1017), (751, 766, 752), (861, 897, 891), (758, 834, 1223), (1016, 1150, 987), (1026, 1113, 1021), (959, 899, 754), (1164, 991, 1076), (985, 996, 1013), (1113, 1044, 1028), (1006, 1227, 1005), (1004, 1158, 976), (1024, 1071, 1106), (1165, 1003, 999)])
me_icosphere.use_remesh_preserve_volume = False
me_icosphere.use_remesh_preserve_attributes = False
me_icosphere.use_mirror_vertex_groups = False
me_icosphere.update()

# ---- objects
ob_icosphere = bpy.data.objects.new('Icosphere', me_icosphere)

# ---- transforms, parenting, visibility, modifiers, constraints
ob_icosphere.location = (0.0, 0.0, 0.0)
ob_icosphere.lineart.crease_threshold = 0.0
_m = ob_icosphere.modifiers.new('Decimate', 'DECIMATE')
_m.ratio = 0.1056
_m = ob_icosphere.modifiers.new('SimpleDeform', 'SIMPLE_DEFORM')
_m.deform_axis = 'Z'
_m.factor = 3.142
_m.angle = 3.142
_m = ob_icosphere.modifiers.new('SimpleDeform.001', 'SIMPLE_DEFORM')
_m.deform_axis = 'Z'
_m.factor = 3.142
_m.angle = 3.142

# ---- collection membership
col_collection_1.objects.link(ob_icosphere)

# ---- scene / render settings (as saved in the file)
scene.frame_start = 1; scene.frame_end = 250; scene.frame_set(1)
scene.render.engine = 'BLENDER_EEVEE_NEXT'
scene.render.resolution_percentage = 50
scene.render.dither_intensity = 0.0
scene.cycles.use_denoising = False
scene.cycles.samples = 10
scene.cycles.sampling_pattern = 'TABULATED_SOBOL'
scene.cycles.light_sampling_threshold = 0.0
scene.cycles.use_adaptive_sampling = False
scene.cycles.use_light_tree = False
scene.cycles.blur_glossy = 0.0
scene.cycles.pixel_filter_type = 'GAUSSIAN'
scene.cycles.sample_clamp_indirect = 0.0
scene.view_settings.view_transform = 'Standard'
bpy.context.view_layer.update()

# ---- added for rendering (the .blend has no active camera and no usable light): camera, sun
cam_auto = bpy.data.cameras.new('AutoCamera')
cam_auto.lens = 50.0
cam_auto.sensor_width = 36.0
cam_auto.clip_end = 1000.0
ob_auto_camera = bpy.data.objects.new('AutoCamera', cam_auto)
scene.collection.objects.link(ob_auto_camera)
ob_auto_camera.location = (7.59454, -9.20366, 6.57131)
ob_auto_camera.rotation_euler = (1.09748, -7.21219e-08, 0.694738)
scene.camera = ob_auto_camera
light_auto_sun = bpy.data.lights.new('AutoSun', 'SUN')
light_auto_sun.energy = 3.0
light_auto_sun.angle = 0.0523599
ob_auto_sun = bpy.data.objects.new('AutoSun', light_auto_sun)
scene.collection.objects.link(ob_auto_sun)
ob_auto_sun.rotation_euler = (0.872665, 0.174533, 0.523599)
bpy.context.view_layer.update()
